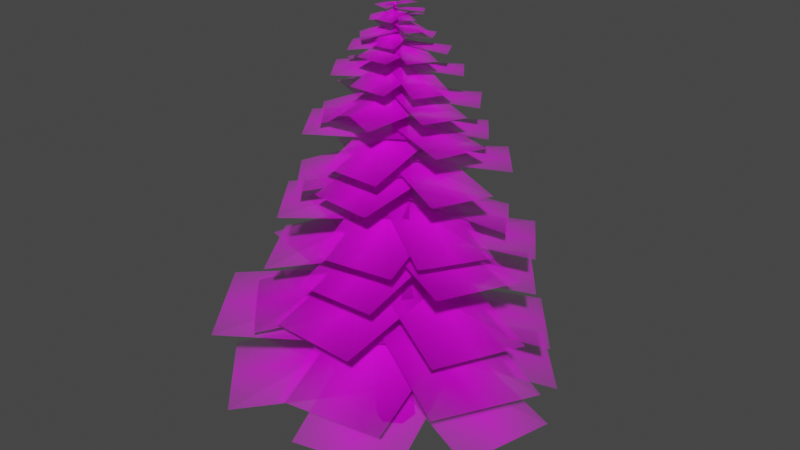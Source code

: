 # Source: pine1.blend  (saved by Blender 2.92.15; exported with 4.5.12 LTS)
import bpy
from mathutils import Matrix  # noqa: F401  (used for matrix-valued properties, if any)

bpy.ops.wm.read_factory_settings(use_empty=True)
scene = bpy.context.scene
scene.name = 'Scene'

# ---- collections
col_collection = bpy.data.collections.new('Collection'); scene.collection.children.link(col_collection)

# ---- images (referenced by path relative to the original .blend; pixels are not part of the script)
import os
ASSET_DIR = os.environ.get("B2B_ASSET_DIR", "")  # directory of the original .blend (textures are referenced by path, not embedded)
HERE = os.path.dirname(os.path.abspath(__file__))  # packed textures are extracted next to this script under _unpacked/

def load_image(name, relpath, width, height, colorspace="sRGB"):
    """Load a texture the original file referenced (path relative to the .blend, or extracted next to this script)."""
    p = next((c for c in (os.path.join(HERE, relpath), os.path.join(ASSET_DIR, relpath)) if relpath and os.path.exists(c)), "")
    if p:
        img = bpy.data.images.load(p, check_existing=True)
        img.name = name
    else:  # same state as the original file: an image datablock whose file is absent (Cycles renders it pink)
        img = bpy.data.images.new(name, width, height)
        img.source = "FILE"
        img.filepath = "//" + (relpath or name)
    img.colorspace_settings.name = colorspace
    return img
img_bark001_1k_color_jpg = load_image('Bark001_1K_Color.jpg', 'Bark001_1K_Color.jpg', 1024, 1024, 'sRGB')
img_pine_branch_png = load_image('pine_branch.png', 'pine_branch.png', 1024, 1024, 'sRGB')

# ---- materials (node trees are filled in below, after node groups)
mat_material_001 = bpy.data.materials.new('Material.001')
mat_material_001.use_transparent_shadow = False
mat_pine_branch = bpy.data.materials.new('pine_branch')
mat_pine_branch.surface_render_method = 'BLENDED'
mat_pine_branch.blend_method = 'BLEND'
mat_pine_branch.use_transparent_shadow = False

# ---- material node trees
mat_material_001.use_nodes = True; mat_material_001.node_tree.nodes.clear()
_N = mat_material_001.node_tree.nodes; _L = mat_material_001.node_tree.links
n0 = _N.new('ShaderNodeBsdfPrincipled'); n0.name = 'Principled BSDF'; n0.location = (10, 300)
n0.distribution = 'GGX'
n0.subsurface_method = 'BURLEY'
n0.inputs[3].default_value = 1.45
n0.inputs[27].default_value = (0.0, 0.0, 0.0, 1.0)
n0.inputs[28].default_value = 1.0
n1 = _N.new('ShaderNodeOutputMaterial'); n1.name = 'Material Output'; n1.location = (300, 300)
n2 = _N.new('ShaderNodeTexImage'); n2.name = 'Image Texture'; n2.location = (-494, 49)
n2.image = img_bark001_1k_color_jpg
_L.new(n0.outputs[0], n1.inputs[0])
_L.new(n2.outputs[0], n0.inputs[0])
n1.is_active_output = True
mat_pine_branch.use_nodes = True; mat_pine_branch.node_tree.nodes.clear()
_N = mat_pine_branch.node_tree.nodes; _L = mat_pine_branch.node_tree.links
n0 = _N.new('ShaderNodeOutputMaterial'); n0.name = 'Material Output'; n0.location = (300, 300)
n1 = _N.new('ShaderNodeTexImage'); n1.name = 'Image Texture'; n1.location = (-200, 300)
n1.image = img_pine_branch_png
n1.extension = 'CLIP'
n2 = _N.new('ShaderNodeBsdfPrincipled'); n2.name = 'Principled BSDF'; n2.location = (0, 300)
n2.distribution = 'GGX'
n2.subsurface_method = 'BURLEY'
n2.inputs[3].default_value = 1.45
n2.inputs[27].default_value = (0.0, 0.0, 0.0, 1.0)
n2.inputs[28].default_value = 1.0
_L.new(n1.outputs[0], n2.inputs[0])
_L.new(n1.outputs[1], n2.inputs[4])
_L.new(n2.outputs[0], n0.inputs[0])
n0.is_active_output = True

# ---- world
world_world = bpy.data.worlds.new('World'); scene.world = world_world
world_world.use_nodes = True; world_world.node_tree.nodes.clear()
_N = world_world.node_tree.nodes; _L = world_world.node_tree.links
n0 = _N.new('ShaderNodeOutputWorld'); n0.name = 'World Output'; n0.location = (300, 300)
n1 = _N.new('ShaderNodeBackground'); n1.name = 'Background'; n1.location = (10, 300)
n1.inputs[0].default_value = (0.05088, 0.05088, 0.05088, 1.0)
_L.new(n1.outputs[0], n0.inputs[0])
n0.is_active_output = True
world_world.color = (0.05088, 0.05088, 0.05088)
world_world.use_sun_shadow = False
world_world.sun_shadow_jitter_overblur = 0.0

# ---- meshes
me_cylinder = bpy.data.meshes.new('Cylinder')
me_cylinder.from_pydata([(-8.954e-09, 0.5493, -0.01716), (-1.49e-08, 0.3646, 1.983), (0.4757, 0.2747, -0.01716), (0.3142, 0.1823, 1.951), (0.4757, -0.2747, -0.01716), (0.3142, -0.1823, 1.951), (-5.698e-08, -0.5493, -0.01716), (-3.725e-08, -0.3646, 1.983), (-0.4757, -0.2747, -0.01716), (-0.3142, -0.1823, 2.015), (-0.4757, 0.2747, -0.01716), (-0.3142, 0.1823, 2.015), (0.2314, 0.2693, 6.529), (0.4642, 0.1346, 6.542), (0.4642, -0.1346, 6.542), (0.2314, -0.2693, 6.529), (-0.001498, -0.1346, 6.516), (-0.001498, 0.1346, 6.516), (0.01576, 0.03799, 11.29), (0.04857, 0.01899, 11.29), (0.04857, -0.019, 11.29), (0.01576, -0.03799, 11.29), (-0.01704, -0.019, 11.3), (-0.01704, 0.01899, 11.3)], [], [(0, 1, 3, 2), (2, 3, 5, 4), (4, 5, 7, 6), (6, 7, 9, 8), (9, 7, 15, 16), (8, 9, 11, 10), (10, 11, 1, 0), (17, 23, 18, 12), (5, 3, 13, 14), (11, 9, 16, 17), (3, 1, 12, 13), (7, 5, 14, 15), (1, 11, 17, 12), (15, 21, 22, 16), (13, 19, 20, 14), (16, 22, 23, 17), (14, 20, 21, 15), (12, 18, 19, 13)])
me_cylinder.polygons.foreach_set('use_smooth', [True] * 18)
_uv = me_cylinder.uv_layers.new(name='UVMap')
_uv.uv.foreach_set('vector', [1.451, -2.257, 1.362, -1.279, 1.196, -1.301, 1.203, -2.266, 1.196, -2.266, 1.151, -1.301, 0.8236, -1.3, 0.7027, -2.264, 0.7027, -2.264, 0.8236, -1.3, 0.6607, -1.276, 0.4563, -2.253, -0.5309, 3.253, -0.2882, 2.278, -0.1237, 2.271, -0.285, 3.266, -0.1237, 2.271, -0.2882, 2.278, -0.0276, 0.05393, 0.09245, 0.06651, -0.285, 3.266, -0.1237, 2.271, 0.2039, 2.273, 0.2086, 3.27, 0.2086, 3.27, 0.2039, 2.273, 0.3671, 2.283, 0.4563, 3.26, 0.3344, 0.06818, 0.4139, -2.265, 0.4309, -2.265, 0.4563, 0.05726, 0.8236, -1.3, 1.151, -1.301, 1.196, 0.9379, 0.9544, 0.9387, 0.2039, 2.273, -0.1237, 2.271, 0.09245, 0.06651, 0.3344, 0.06818, 1.196, -1.301, 1.362, -1.279, 1.451, 0.9358, 1.33, 0.9377, 0.6607, -1.276, 0.8236, -1.3, 0.9544, 0.9387, 0.8334, 0.9381, 0.3671, 2.283, 0.2039, 2.273, 0.3344, 0.06818, 0.4563, 0.05726, -0.0276, 0.05393, 0.3627, -2.265, 0.3798, -2.266, 0.09245, 0.06651, 1.196, 0.9379, 1.184, 3.267, 1.15, 3.267, 0.9544, 0.9387, 0.09245, 0.06651, 0.3798, -2.266, 0.4139, -2.265, 0.3344, 0.06818, 0.9544, 0.9387, 1.15, 3.267, 1.133, 3.269, 0.8334, 0.9381, 1.451, 0.9358, 1.427, 3.268, 1.41, 3.266, 1.33, 0.9377])
me_cylinder.materials.append(mat_material_001)
me_cylinder.use_remesh_fix_poles = True
me_cylinder.use_remesh_preserve_attributes = False
me_cylinder.use_mirror_vertex_groups = False
me_cylinder.update()
me_pine_branch = bpy.data.meshes.new('pine_branch')
me_pine_branch.from_pydata([(-0.1434, -0.3614, 0.154), (1.495, -0.3614, 0.03927), (-0.1434, 0.6386, 0.002402), (1.495, 0.6386, 0.09785)], [], [(3, 2, 0, 1)])
_uv = me_pine_branch.uv_layers.new(name='UVMap')
_uv.uv.foreach_set('vector', [1.0, 1.0, 0.0, 1.0, 0.0, 0.0, 1.0, 0.0])
me_pine_branch.materials.append(mat_pine_branch)
me_pine_branch.use_remesh_fix_poles = True
me_pine_branch.use_remesh_preserve_attributes = False
me_pine_branch.use_mirror_vertex_groups = False
me_pine_branch.update()
me_pine_branch_168 = bpy.data.meshes.new('pine_branch.168')
me_pine_branch_168.from_pydata([(-0.1434, -0.3614, 0.154), (1.495, -0.3614, 0.03927), (-0.1434, 0.6386, 0.002402), (1.495, 0.6386, 0.09785)], [], [(3, 2, 0, 1)])
_uv = me_pine_branch_168.uv_layers.new(name='UVMap')
_uv.uv.foreach_set('vector', [1.0, 1.0, 0.0, 1.0, 0.0, 0.0, 1.0, 0.0])
me_pine_branch_168.materials.append(mat_pine_branch)
me_pine_branch_168.use_remesh_fix_poles = True
me_pine_branch_168.use_remesh_preserve_attributes = False
me_pine_branch_168.use_mirror_vertex_groups = False
me_pine_branch_168.update()
me_pine_branch_169 = bpy.data.meshes.new('pine_branch.169')
me_pine_branch_169.from_pydata([(-0.1434, -0.3614, 0.154), (1.495, -0.3614, 0.03927), (-0.1434, 0.6386, 0.002402), (1.495, 0.6386, 0.09785)], [], [(3, 2, 0, 1)])
_uv = me_pine_branch_169.uv_layers.new(name='UVMap')
_uv.uv.foreach_set('vector', [1.0, 1.0, 0.0, 1.0, 0.0, 0.0, 1.0, 0.0])
me_pine_branch_169.materials.append(mat_pine_branch)
me_pine_branch_169.use_remesh_fix_poles = True
me_pine_branch_169.use_remesh_preserve_attributes = False
me_pine_branch_169.use_mirror_vertex_groups = False
me_pine_branch_169.update()
me_pine_branch_170 = bpy.data.meshes.new('pine_branch.170')
me_pine_branch_170.from_pydata([(-0.1434, -0.3614, 0.154), (1.495, -0.3614, 0.03927), (-0.1434, 0.6386, 0.002402), (1.495, 0.6386, 0.09785)], [], [(3, 2, 0, 1)])
_uv = me_pine_branch_170.uv_layers.new(name='UVMap')
_uv.uv.foreach_set('vector', [1.0, 1.0, 0.0, 1.0, 0.0, 0.0, 1.0, 0.0])
me_pine_branch_170.materials.append(mat_pine_branch)
me_pine_branch_170.use_remesh_fix_poles = True
me_pine_branch_170.use_remesh_preserve_attributes = False
me_pine_branch_170.use_mirror_vertex_groups = False
me_pine_branch_170.update()
me_pine_branch_171 = bpy.data.meshes.new('pine_branch.171')
me_pine_branch_171.from_pydata([(-0.1434, -0.3614, 0.154), (1.495, -0.3614, 0.03927), (-0.1434, 0.6386, 0.002402), (1.495, 0.6386, 0.09785)], [], [(3, 2, 0, 1)])
_uv = me_pine_branch_171.uv_layers.new(name='UVMap')
_uv.uv.foreach_set('vector', [1.0, 1.0, 0.0, 1.0, 0.0, 0.0, 1.0, 0.0])
me_pine_branch_171.materials.append(mat_pine_branch)
me_pine_branch_171.use_remesh_fix_poles = True
me_pine_branch_171.use_remesh_preserve_attributes = False
me_pine_branch_171.use_mirror_vertex_groups = False
me_pine_branch_171.update()
me_pine_branch_172 = bpy.data.meshes.new('pine_branch.172')
me_pine_branch_172.from_pydata([(-0.1434, -0.3614, 0.154), (1.495, -0.3614, 0.03927), (-0.1434, 0.6386, 0.002402), (1.495, 0.6386, 0.09785)], [], [(3, 2, 0, 1)])
_uv = me_pine_branch_172.uv_layers.new(name='UVMap')
_uv.uv.foreach_set('vector', [1.0, 1.0, 0.0, 1.0, 0.0, 0.0, 1.0, 0.0])
me_pine_branch_172.materials.append(mat_pine_branch)
me_pine_branch_172.use_remesh_fix_poles = True
me_pine_branch_172.use_remesh_preserve_attributes = False
me_pine_branch_172.use_mirror_vertex_groups = False
me_pine_branch_172.update()
me_pine_branch_173 = bpy.data.meshes.new('pine_branch.173')
me_pine_branch_173.from_pydata([(-0.1434, -0.3614, 0.154), (1.495, -0.3614, 0.03927), (-0.1434, 0.6386, 0.002402), (1.495, 0.6386, 0.09785)], [], [(3, 2, 0, 1)])
_uv = me_pine_branch_173.uv_layers.new(name='UVMap')
_uv.uv.foreach_set('vector', [1.0, 1.0, 0.0, 1.0, 0.0, 0.0, 1.0, 0.0])
me_pine_branch_173.materials.append(mat_pine_branch)
me_pine_branch_173.use_remesh_fix_poles = True
me_pine_branch_173.use_remesh_preserve_attributes = False
me_pine_branch_173.use_mirror_vertex_groups = False
me_pine_branch_173.update()
me_pine_branch_174 = bpy.data.meshes.new('pine_branch.174')
me_pine_branch_174.from_pydata([(-0.1434, -0.3614, 0.154), (1.495, -0.3614, 0.03927), (-0.1434, 0.6386, 0.002402), (1.495, 0.6386, 0.09785)], [], [(3, 2, 0, 1)])
_uv = me_pine_branch_174.uv_layers.new(name='UVMap')
_uv.uv.foreach_set('vector', [1.0, 1.0, 0.0, 1.0, 0.0, 0.0, 1.0, 0.0])
me_pine_branch_174.materials.append(mat_pine_branch)
me_pine_branch_174.use_remesh_fix_poles = True
me_pine_branch_174.use_remesh_preserve_attributes = False
me_pine_branch_174.use_mirror_vertex_groups = False
me_pine_branch_174.update()
me_pine_branch_175 = bpy.data.meshes.new('pine_branch.175')
me_pine_branch_175.from_pydata([(-0.1434, -0.3614, 0.154), (1.495, -0.3614, 0.03927), (-0.1434, 0.6386, 0.002402), (1.495, 0.6386, 0.09785)], [], [(3, 2, 0, 1)])
_uv = me_pine_branch_175.uv_layers.new(name='UVMap')
_uv.uv.foreach_set('vector', [1.0, 1.0, 0.0, 1.0, 0.0, 0.0, 1.0, 0.0])
me_pine_branch_175.materials.append(mat_pine_branch)
me_pine_branch_175.use_remesh_fix_poles = True
me_pine_branch_175.use_remesh_preserve_attributes = False
me_pine_branch_175.use_mirror_vertex_groups = False
me_pine_branch_175.update()
me_pine_branch_176 = bpy.data.meshes.new('pine_branch.176')
me_pine_branch_176.from_pydata([(-0.1434, -0.3614, 0.154), (1.495, -0.3614, 0.03927), (-0.1434, 0.6386, 0.002402), (1.495, 0.6386, 0.09785)], [], [(3, 2, 0, 1)])
_uv = me_pine_branch_176.uv_layers.new(name='UVMap')
_uv.uv.foreach_set('vector', [1.0, 1.0, 0.0, 1.0, 0.0, 0.0, 1.0, 0.0])
me_pine_branch_176.materials.append(mat_pine_branch)
me_pine_branch_176.use_remesh_fix_poles = True
me_pine_branch_176.use_remesh_preserve_attributes = False
me_pine_branch_176.use_mirror_vertex_groups = False
me_pine_branch_176.update()
me_pine_branch_177 = bpy.data.meshes.new('pine_branch.177')
me_pine_branch_177.from_pydata([(-0.1434, -0.3614, 0.154), (1.495, -0.3614, 0.03927), (-0.1434, 0.6386, 0.002402), (1.495, 0.6386, 0.09785)], [], [(3, 2, 0, 1)])
_uv = me_pine_branch_177.uv_layers.new(name='UVMap')
_uv.uv.foreach_set('vector', [1.0, 1.0, 0.0, 1.0, 0.0, 0.0, 1.0, 0.0])
me_pine_branch_177.materials.append(mat_pine_branch)
me_pine_branch_177.use_remesh_fix_poles = True
me_pine_branch_177.use_remesh_preserve_attributes = False
me_pine_branch_177.use_mirror_vertex_groups = False
me_pine_branch_177.update()
me_pine_branch_178 = bpy.data.meshes.new('pine_branch.178')
me_pine_branch_178.from_pydata([(-0.1434, -0.3614, 0.154), (1.495, -0.3614, 0.03927), (-0.1434, 0.6386, 0.002402), (1.495, 0.6386, 0.09785)], [], [(3, 2, 0, 1)])
_uv = me_pine_branch_178.uv_layers.new(name='UVMap')
_uv.uv.foreach_set('vector', [1.0, 1.0, 0.0, 1.0, 0.0, 0.0, 1.0, 0.0])
me_pine_branch_178.materials.append(mat_pine_branch)
me_pine_branch_178.use_remesh_fix_poles = True
me_pine_branch_178.use_remesh_preserve_attributes = False
me_pine_branch_178.use_mirror_vertex_groups = False
me_pine_branch_178.update()
me_pine_branch_185 = bpy.data.meshes.new('pine_branch.185')
me_pine_branch_185.from_pydata([(-0.1434, -0.3614, 0.154), (1.495, -0.3614, 0.03927), (-0.1434, 0.6386, 0.002402), (1.495, 0.6386, 0.09785)], [], [(3, 2, 0, 1)])
_uv = me_pine_branch_185.uv_layers.new(name='UVMap')
_uv.uv.foreach_set('vector', [1.0, 1.0, 0.0, 1.0, 0.0, 0.0, 1.0, 0.0])
me_pine_branch_185.materials.append(mat_pine_branch)
me_pine_branch_185.use_remesh_fix_poles = True
me_pine_branch_185.use_remesh_preserve_attributes = False
me_pine_branch_185.use_mirror_vertex_groups = False
me_pine_branch_185.update()
me_pine_branch_186 = bpy.data.meshes.new('pine_branch.186')
me_pine_branch_186.from_pydata([(-0.1434, -0.3614, 0.154), (1.495, -0.3614, 0.03927), (-0.1434, 0.6386, 0.002402), (1.495, 0.6386, 0.09785)], [], [(3, 2, 0, 1)])
_uv = me_pine_branch_186.uv_layers.new(name='UVMap')
_uv.uv.foreach_set('vector', [1.0, 1.0, 0.0, 1.0, 0.0, 0.0, 1.0, 0.0])
me_pine_branch_186.materials.append(mat_pine_branch)
me_pine_branch_186.use_remesh_fix_poles = True
me_pine_branch_186.use_remesh_preserve_attributes = False
me_pine_branch_186.use_mirror_vertex_groups = False
me_pine_branch_186.update()
me_pine_branch_187 = bpy.data.meshes.new('pine_branch.187')
me_pine_branch_187.from_pydata([(-0.1434, -0.3614, 0.154), (1.495, -0.3614, 0.03927), (-0.1434, 0.6386, 0.002402), (1.495, 0.6386, 0.09785)], [], [(3, 2, 0, 1)])
_uv = me_pine_branch_187.uv_layers.new(name='UVMap')
_uv.uv.foreach_set('vector', [1.0, 1.0, 0.0, 1.0, 0.0, 0.0, 1.0, 0.0])
me_pine_branch_187.materials.append(mat_pine_branch)
me_pine_branch_187.use_remesh_fix_poles = True
me_pine_branch_187.use_remesh_preserve_attributes = False
me_pine_branch_187.use_mirror_vertex_groups = False
me_pine_branch_187.update()
me_pine_branch_188 = bpy.data.meshes.new('pine_branch.188')
me_pine_branch_188.from_pydata([(-0.1434, -0.3614, 0.154), (1.495, -0.3614, 0.03927), (-0.1434, 0.6386, 0.002402), (1.495, 0.6386, 0.09785)], [], [(3, 2, 0, 1)])
_uv = me_pine_branch_188.uv_layers.new(name='UVMap')
_uv.uv.foreach_set('vector', [1.0, 1.0, 0.0, 1.0, 0.0, 0.0, 1.0, 0.0])
me_pine_branch_188.materials.append(mat_pine_branch)
me_pine_branch_188.use_remesh_fix_poles = True
me_pine_branch_188.use_remesh_preserve_attributes = False
me_pine_branch_188.use_mirror_vertex_groups = False
me_pine_branch_188.update()
me_pine_branch_189 = bpy.data.meshes.new('pine_branch.189')
me_pine_branch_189.from_pydata([(-0.1434, -0.3614, 0.154), (1.495, -0.3614, 0.03927), (-0.1434, 0.6386, 0.002402), (1.495, 0.6386, 0.09785)], [], [(3, 2, 0, 1)])
_uv = me_pine_branch_189.uv_layers.new(name='UVMap')
_uv.uv.foreach_set('vector', [1.0, 1.0, 0.0, 1.0, 0.0, 0.0, 1.0, 0.0])
me_pine_branch_189.materials.append(mat_pine_branch)
me_pine_branch_189.use_remesh_fix_poles = True
me_pine_branch_189.use_remesh_preserve_attributes = False
me_pine_branch_189.use_mirror_vertex_groups = False
me_pine_branch_189.update()
me_pine_branch_190 = bpy.data.meshes.new('pine_branch.190')
me_pine_branch_190.from_pydata([(-0.1434, -0.3614, 0.154), (1.495, -0.3614, 0.03927), (-0.1434, 0.6386, 0.002402), (1.495, 0.6386, 0.09785)], [], [(3, 2, 0, 1)])
_uv = me_pine_branch_190.uv_layers.new(name='UVMap')
_uv.uv.foreach_set('vector', [1.0, 1.0, 0.0, 1.0, 0.0, 0.0, 1.0, 0.0])
me_pine_branch_190.materials.append(mat_pine_branch)
me_pine_branch_190.use_remesh_fix_poles = True
me_pine_branch_190.use_remesh_preserve_attributes = False
me_pine_branch_190.use_mirror_vertex_groups = False
me_pine_branch_190.update()
me_pine_branch_191 = bpy.data.meshes.new('pine_branch.191')
me_pine_branch_191.from_pydata([(-0.1434, -0.3614, 0.154), (1.495, -0.3614, 0.03927), (-0.1434, 0.6386, 0.002402), (1.495, 0.6386, 0.09785)], [], [(3, 2, 0, 1)])
_uv = me_pine_branch_191.uv_layers.new(name='UVMap')
_uv.uv.foreach_set('vector', [1.0, 1.0, 0.0, 1.0, 0.0, 0.0, 1.0, 0.0])
me_pine_branch_191.materials.append(mat_pine_branch)
me_pine_branch_191.use_remesh_fix_poles = True
me_pine_branch_191.use_remesh_preserve_attributes = False
me_pine_branch_191.use_mirror_vertex_groups = False
me_pine_branch_191.update()
me_pine_branch_192 = bpy.data.meshes.new('pine_branch.192')
me_pine_branch_192.from_pydata([(-0.1434, -0.3614, 0.154), (1.495, -0.3614, 0.03927), (-0.1434, 0.6386, 0.002402), (1.495, 0.6386, 0.09785)], [], [(3, 2, 0, 1)])
_uv = me_pine_branch_192.uv_layers.new(name='UVMap')
_uv.uv.foreach_set('vector', [1.0, 1.0, 0.0, 1.0, 0.0, 0.0, 1.0, 0.0])
me_pine_branch_192.materials.append(mat_pine_branch)
me_pine_branch_192.use_remesh_fix_poles = True
me_pine_branch_192.use_remesh_preserve_attributes = False
me_pine_branch_192.use_mirror_vertex_groups = False
me_pine_branch_192.update()
me_pine_branch_193 = bpy.data.meshes.new('pine_branch.193')
me_pine_branch_193.from_pydata([(-0.1434, -0.3614, 0.154), (1.495, -0.3614, 0.03927), (-0.1434, 0.6386, 0.002402), (1.495, 0.6386, 0.09785)], [], [(3, 2, 0, 1)])
_uv = me_pine_branch_193.uv_layers.new(name='UVMap')
_uv.uv.foreach_set('vector', [1.0, 1.0, 0.0, 1.0, 0.0, 0.0, 1.0, 0.0])
me_pine_branch_193.materials.append(mat_pine_branch)
me_pine_branch_193.use_remesh_fix_poles = True
me_pine_branch_193.use_remesh_preserve_attributes = False
me_pine_branch_193.use_mirror_vertex_groups = False
me_pine_branch_193.update()
me_pine_branch_194 = bpy.data.meshes.new('pine_branch.194')
me_pine_branch_194.from_pydata([(-0.1434, -0.3614, 0.154), (1.495, -0.3614, 0.03927), (-0.1434, 0.6386, 0.002402), (1.495, 0.6386, 0.09785)], [], [(3, 2, 0, 1)])
_uv = me_pine_branch_194.uv_layers.new(name='UVMap')
_uv.uv.foreach_set('vector', [1.0, 1.0, 0.0, 1.0, 0.0, 0.0, 1.0, 0.0])
me_pine_branch_194.materials.append(mat_pine_branch)
me_pine_branch_194.use_remesh_fix_poles = True
me_pine_branch_194.use_remesh_preserve_attributes = False
me_pine_branch_194.use_mirror_vertex_groups = False
me_pine_branch_194.update()
me_pine_branch_195 = bpy.data.meshes.new('pine_branch.195')
me_pine_branch_195.from_pydata([(-0.1434, -0.3614, 0.154), (1.495, -0.3614, 0.03927), (-0.1434, 0.6386, 0.002402), (1.495, 0.6386, 0.09785)], [], [(3, 2, 0, 1)])
_uv = me_pine_branch_195.uv_layers.new(name='UVMap')
_uv.uv.foreach_set('vector', [1.0, 1.0, 0.0, 1.0, 0.0, 0.0, 1.0, 0.0])
me_pine_branch_195.materials.append(mat_pine_branch)
me_pine_branch_195.use_remesh_fix_poles = True
me_pine_branch_195.use_remesh_preserve_attributes = False
me_pine_branch_195.use_mirror_vertex_groups = False
me_pine_branch_195.update()
me_pine_branch_196 = bpy.data.meshes.new('pine_branch.196')
me_pine_branch_196.from_pydata([(-0.1434, -0.3614, 0.154), (1.495, -0.3614, 0.03927), (-0.1434, 0.6386, 0.002402), (1.495, 0.6386, 0.09785)], [], [(3, 2, 0, 1)])
_uv = me_pine_branch_196.uv_layers.new(name='UVMap')
_uv.uv.foreach_set('vector', [1.0, 1.0, 0.0, 1.0, 0.0, 0.0, 1.0, 0.0])
me_pine_branch_196.materials.append(mat_pine_branch)
me_pine_branch_196.use_remesh_fix_poles = True
me_pine_branch_196.use_remesh_preserve_attributes = False
me_pine_branch_196.use_mirror_vertex_groups = False
me_pine_branch_196.update()
me_pine_branch_197 = bpy.data.meshes.new('pine_branch.197')
me_pine_branch_197.from_pydata([(-0.1434, -0.3614, 0.154), (1.495, -0.3614, 0.03927), (-0.1434, 0.6386, 0.002402), (1.495, 0.6386, 0.09785)], [], [(3, 2, 0, 1)])
_uv = me_pine_branch_197.uv_layers.new(name='UVMap')
_uv.uv.foreach_set('vector', [1.0, 1.0, 0.0, 1.0, 0.0, 0.0, 1.0, 0.0])
me_pine_branch_197.materials.append(mat_pine_branch)
me_pine_branch_197.use_remesh_fix_poles = True
me_pine_branch_197.use_remesh_preserve_attributes = False
me_pine_branch_197.use_mirror_vertex_groups = False
me_pine_branch_197.update()
me_pine_branch_198 = bpy.data.meshes.new('pine_branch.198')
me_pine_branch_198.from_pydata([(-0.1434, -0.3614, 0.154), (1.495, -0.3614, 0.03927), (-0.1434, 0.6386, 0.002402), (1.495, 0.6386, 0.09785)], [], [(3, 2, 0, 1)])
_uv = me_pine_branch_198.uv_layers.new(name='UVMap')
_uv.uv.foreach_set('vector', [1.0, 1.0, 0.0, 1.0, 0.0, 0.0, 1.0, 0.0])
me_pine_branch_198.materials.append(mat_pine_branch)
me_pine_branch_198.use_remesh_fix_poles = True
me_pine_branch_198.use_remesh_preserve_attributes = False
me_pine_branch_198.use_mirror_vertex_groups = False
me_pine_branch_198.update()
me_pine_branch_199 = bpy.data.meshes.new('pine_branch.199')
me_pine_branch_199.from_pydata([(-0.1434, -0.3614, 0.154), (1.495, -0.3614, 0.03927), (-0.1434, 0.6386, 0.002402), (1.495, 0.6386, 0.09785)], [], [(3, 2, 0, 1)])
_uv = me_pine_branch_199.uv_layers.new(name='UVMap')
_uv.uv.foreach_set('vector', [1.0, 1.0, 0.0, 1.0, 0.0, 0.0, 1.0, 0.0])
me_pine_branch_199.materials.append(mat_pine_branch)
me_pine_branch_199.use_remesh_fix_poles = True
me_pine_branch_199.use_remesh_preserve_attributes = False
me_pine_branch_199.use_mirror_vertex_groups = False
me_pine_branch_199.update()
me_pine_branch_200 = bpy.data.meshes.new('pine_branch.200')
me_pine_branch_200.from_pydata([(-0.1434, -0.3614, 0.154), (1.495, -0.3614, 0.03927), (-0.1434, 0.6386, 0.002402), (1.495, 0.6386, 0.09785)], [], [(3, 2, 0, 1)])
_uv = me_pine_branch_200.uv_layers.new(name='UVMap')
_uv.uv.foreach_set('vector', [1.0, 1.0, 0.0, 1.0, 0.0, 0.0, 1.0, 0.0])
me_pine_branch_200.materials.append(mat_pine_branch)
me_pine_branch_200.use_remesh_fix_poles = True
me_pine_branch_200.use_remesh_preserve_attributes = False
me_pine_branch_200.use_mirror_vertex_groups = False
me_pine_branch_200.update()
me_pine_branch_201 = bpy.data.meshes.new('pine_branch.201')
me_pine_branch_201.from_pydata([(-0.1434, -0.3614, 0.154), (1.495, -0.3614, 0.03927), (-0.1434, 0.6386, 0.002402), (1.495, 0.6386, 0.09785)], [], [(3, 2, 0, 1)])
_uv = me_pine_branch_201.uv_layers.new(name='UVMap')
_uv.uv.foreach_set('vector', [1.0, 1.0, 0.0, 1.0, 0.0, 0.0, 1.0, 0.0])
me_pine_branch_201.materials.append(mat_pine_branch)
me_pine_branch_201.use_remesh_fix_poles = True
me_pine_branch_201.use_remesh_preserve_attributes = False
me_pine_branch_201.use_mirror_vertex_groups = False
me_pine_branch_201.update()
me_pine_branch_202 = bpy.data.meshes.new('pine_branch.202')
me_pine_branch_202.from_pydata([(-0.1434, -0.3614, 0.154), (1.495, -0.3614, 0.03927), (-0.1434, 0.6386, 0.002402), (1.495, 0.6386, 0.09785)], [], [(3, 2, 0, 1)])
_uv = me_pine_branch_202.uv_layers.new(name='UVMap')
_uv.uv.foreach_set('vector', [1.0, 1.0, 0.0, 1.0, 0.0, 0.0, 1.0, 0.0])
me_pine_branch_202.materials.append(mat_pine_branch)
me_pine_branch_202.use_remesh_fix_poles = True
me_pine_branch_202.use_remesh_preserve_attributes = False
me_pine_branch_202.use_mirror_vertex_groups = False
me_pine_branch_202.update()
me_pine_branch_203 = bpy.data.meshes.new('pine_branch.203')
me_pine_branch_203.from_pydata([(-0.1434, -0.3614, 0.154), (1.495, -0.3614, 0.03927), (-0.1434, 0.6386, 0.002402), (1.495, 0.6386, 0.09785)], [], [(3, 2, 0, 1)])
_uv = me_pine_branch_203.uv_layers.new(name='UVMap')
_uv.uv.foreach_set('vector', [1.0, 1.0, 0.0, 1.0, 0.0, 0.0, 1.0, 0.0])
me_pine_branch_203.materials.append(mat_pine_branch)
me_pine_branch_203.use_remesh_fix_poles = True
me_pine_branch_203.use_remesh_preserve_attributes = False
me_pine_branch_203.use_mirror_vertex_groups = False
me_pine_branch_203.update()
me_pine_branch_204 = bpy.data.meshes.new('pine_branch.204')
me_pine_branch_204.from_pydata([(-0.1434, -0.3614, 0.154), (1.495, -0.3614, 0.03927), (-0.1434, 0.6386, 0.002402), (1.495, 0.6386, 0.09785)], [], [(3, 2, 0, 1)])
_uv = me_pine_branch_204.uv_layers.new(name='UVMap')
_uv.uv.foreach_set('vector', [1.0, 1.0, 0.0, 1.0, 0.0, 0.0, 1.0, 0.0])
me_pine_branch_204.materials.append(mat_pine_branch)
me_pine_branch_204.use_remesh_fix_poles = True
me_pine_branch_204.use_remesh_preserve_attributes = False
me_pine_branch_204.use_mirror_vertex_groups = False
me_pine_branch_204.update()
me_pine_branch_205 = bpy.data.meshes.new('pine_branch.205')
me_pine_branch_205.from_pydata([(-0.1434, -0.3614, 0.154), (1.495, -0.3614, 0.03927), (-0.1434, 0.6386, 0.002402), (1.495, 0.6386, 0.09785)], [], [(3, 2, 0, 1)])
_uv = me_pine_branch_205.uv_layers.new(name='UVMap')
_uv.uv.foreach_set('vector', [1.0, 1.0, 0.0, 1.0, 0.0, 0.0, 1.0, 0.0])
me_pine_branch_205.materials.append(mat_pine_branch)
me_pine_branch_205.use_remesh_fix_poles = True
me_pine_branch_205.use_remesh_preserve_attributes = False
me_pine_branch_205.use_mirror_vertex_groups = False
me_pine_branch_205.update()
me_pine_branch_206 = bpy.data.meshes.new('pine_branch.206')
me_pine_branch_206.from_pydata([(-0.1434, -0.3614, 0.154), (1.495, -0.3614, 0.03927), (-0.1434, 0.6386, 0.002402), (1.495, 0.6386, 0.09785)], [], [(3, 2, 0, 1)])
_uv = me_pine_branch_206.uv_layers.new(name='UVMap')
_uv.uv.foreach_set('vector', [1.0, 1.0, 0.0, 1.0, 0.0, 0.0, 1.0, 0.0])
me_pine_branch_206.materials.append(mat_pine_branch)
me_pine_branch_206.use_remesh_fix_poles = True
me_pine_branch_206.use_remesh_preserve_attributes = False
me_pine_branch_206.use_mirror_vertex_groups = False
me_pine_branch_206.update()
me_pine_branch_207 = bpy.data.meshes.new('pine_branch.207')
me_pine_branch_207.from_pydata([(-0.1434, -0.3614, 0.154), (1.495, -0.3614, 0.03927), (-0.1434, 0.6386, 0.002402), (1.495, 0.6386, 0.09785)], [], [(3, 2, 0, 1)])
_uv = me_pine_branch_207.uv_layers.new(name='UVMap')
_uv.uv.foreach_set('vector', [1.0, 1.0, 0.0, 1.0, 0.0, 0.0, 1.0, 0.0])
me_pine_branch_207.materials.append(mat_pine_branch)
me_pine_branch_207.use_remesh_fix_poles = True
me_pine_branch_207.use_remesh_preserve_attributes = False
me_pine_branch_207.use_mirror_vertex_groups = False
me_pine_branch_207.update()
me_pine_branch_208 = bpy.data.meshes.new('pine_branch.208')
me_pine_branch_208.from_pydata([(-0.1434, -0.3614, 0.154), (1.495, -0.3614, 0.03927), (-0.1434, 0.6386, 0.002402), (1.495, 0.6386, 0.09785)], [], [(3, 2, 0, 1)])
_uv = me_pine_branch_208.uv_layers.new(name='UVMap')
_uv.uv.foreach_set('vector', [1.0, 1.0, 0.0, 1.0, 0.0, 0.0, 1.0, 0.0])
me_pine_branch_208.materials.append(mat_pine_branch)
me_pine_branch_208.use_remesh_fix_poles = True
me_pine_branch_208.use_remesh_preserve_attributes = False
me_pine_branch_208.use_mirror_vertex_groups = False
me_pine_branch_208.update()
me_pine_branch_209 = bpy.data.meshes.new('pine_branch.209')
me_pine_branch_209.from_pydata([(-0.1434, -0.3614, 0.154), (1.495, -0.3614, 0.03927), (-0.1434, 0.6386, 0.002402), (1.495, 0.6386, 0.09785)], [], [(3, 2, 0, 1)])
_uv = me_pine_branch_209.uv_layers.new(name='UVMap')
_uv.uv.foreach_set('vector', [1.0, 1.0, 0.0, 1.0, 0.0, 0.0, 1.0, 0.0])
me_pine_branch_209.materials.append(mat_pine_branch)
me_pine_branch_209.use_remesh_fix_poles = True
me_pine_branch_209.use_remesh_preserve_attributes = False
me_pine_branch_209.use_mirror_vertex_groups = False
me_pine_branch_209.update()
me_pine_branch_210 = bpy.data.meshes.new('pine_branch.210')
me_pine_branch_210.from_pydata([(-0.1434, -0.3614, 0.154), (1.495, -0.3614, 0.03927), (-0.1434, 0.6386, 0.002402), (1.495, 0.6386, 0.09785)], [], [(3, 2, 0, 1)])
_uv = me_pine_branch_210.uv_layers.new(name='UVMap')
_uv.uv.foreach_set('vector', [1.0, 1.0, 0.0, 1.0, 0.0, 0.0, 1.0, 0.0])
me_pine_branch_210.materials.append(mat_pine_branch)
me_pine_branch_210.use_remesh_fix_poles = True
me_pine_branch_210.use_remesh_preserve_attributes = False
me_pine_branch_210.use_mirror_vertex_groups = False
me_pine_branch_210.update()
me_pine_branch_211 = bpy.data.meshes.new('pine_branch.211')
me_pine_branch_211.from_pydata([(-0.1434, -0.3614, 0.154), (1.495, -0.3614, 0.03927), (-0.1434, 0.6386, 0.002402), (1.495, 0.6386, 0.09785)], [], [(3, 2, 0, 1)])
_uv = me_pine_branch_211.uv_layers.new(name='UVMap')
_uv.uv.foreach_set('vector', [1.0, 1.0, 0.0, 1.0, 0.0, 0.0, 1.0, 0.0])
me_pine_branch_211.materials.append(mat_pine_branch)
me_pine_branch_211.use_remesh_fix_poles = True
me_pine_branch_211.use_remesh_preserve_attributes = False
me_pine_branch_211.use_mirror_vertex_groups = False
me_pine_branch_211.update()
me_pine_branch_212 = bpy.data.meshes.new('pine_branch.212')
me_pine_branch_212.from_pydata([(-0.1434, -0.3614, 0.154), (1.495, -0.3614, 0.03927), (-0.1434, 0.6386, 0.002402), (1.495, 0.6386, 0.09785)], [], [(3, 2, 0, 1)])
_uv = me_pine_branch_212.uv_layers.new(name='UVMap')
_uv.uv.foreach_set('vector', [1.0, 1.0, 0.0, 1.0, 0.0, 0.0, 1.0, 0.0])
me_pine_branch_212.materials.append(mat_pine_branch)
me_pine_branch_212.use_remesh_fix_poles = True
me_pine_branch_212.use_remesh_preserve_attributes = False
me_pine_branch_212.use_mirror_vertex_groups = False
me_pine_branch_212.update()
me_pine_branch_213 = bpy.data.meshes.new('pine_branch.213')
me_pine_branch_213.from_pydata([(-0.1434, -0.3614, 0.154), (1.495, -0.3614, 0.03927), (-0.1434, 0.6386, 0.002402), (1.495, 0.6386, 0.09785)], [], [(3, 2, 0, 1)])
_uv = me_pine_branch_213.uv_layers.new(name='UVMap')
_uv.uv.foreach_set('vector', [1.0, 1.0, 0.0, 1.0, 0.0, 0.0, 1.0, 0.0])
me_pine_branch_213.materials.append(mat_pine_branch)
me_pine_branch_213.use_remesh_fix_poles = True
me_pine_branch_213.use_remesh_preserve_attributes = False
me_pine_branch_213.use_mirror_vertex_groups = False
me_pine_branch_213.update()
me_pine_branch_214 = bpy.data.meshes.new('pine_branch.214')
me_pine_branch_214.from_pydata([(-0.1434, -0.3614, 0.154), (1.495, -0.3614, 0.03927), (-0.1434, 0.6386, 0.002402), (1.495, 0.6386, 0.09785), (1.495, 0.1955, 0.2772), (-0.1434, -0.01709, 0.2772)], [], [(0, 1, 4, 5), (5, 4, 3, 2)])
_uv = me_pine_branch_214.uv_layers.new(name='UVMap')
_uv.uv.foreach_set('vector', [0.0, 0.0, 1.0, 0.0, 1.0, 0.557, 0.0, 0.3443, 0.0, 0.3443, 1.0, 0.557, 1.0, 1.0, 0.0, 1.0])
me_pine_branch_214.materials.append(mat_pine_branch)
me_pine_branch_214.use_remesh_fix_poles = True
me_pine_branch_214.use_remesh_preserve_attributes = False
me_pine_branch_214.use_mirror_vertex_groups = False
me_pine_branch_214.update()
me_pine_branch_215 = bpy.data.meshes.new('pine_branch.215')
me_pine_branch_215.from_pydata([(-0.1434, -0.3614, 0.154), (1.495, -0.3614, 0.03927), (-0.1434, 0.6386, 0.002402), (1.495, 0.6386, 0.09785)], [], [(3, 2, 0, 1)])
_uv = me_pine_branch_215.uv_layers.new(name='UVMap')
_uv.uv.foreach_set('vector', [1.0, 1.0, 0.0, 1.0, 0.0, 0.0, 1.0, 0.0])
me_pine_branch_215.materials.append(mat_pine_branch)
me_pine_branch_215.use_remesh_fix_poles = True
me_pine_branch_215.use_remesh_preserve_attributes = False
me_pine_branch_215.use_mirror_vertex_groups = False
me_pine_branch_215.update()
me_pine_branch_216 = bpy.data.meshes.new('pine_branch.216')
me_pine_branch_216.from_pydata([(-0.1434, -0.3614, 0.154), (1.495, -0.3614, 0.03927), (-0.1434, 0.6386, 0.002402), (1.495, 0.6386, 0.09785)], [], [(3, 2, 0, 1)])
_uv = me_pine_branch_216.uv_layers.new(name='UVMap')
_uv.uv.foreach_set('vector', [1.0, 1.0, 0.0, 1.0, 0.0, 0.0, 1.0, 0.0])
me_pine_branch_216.materials.append(mat_pine_branch)
me_pine_branch_216.use_remesh_fix_poles = True
me_pine_branch_216.use_remesh_preserve_attributes = False
me_pine_branch_216.use_mirror_vertex_groups = False
me_pine_branch_216.update()
me_pine_branch_217 = bpy.data.meshes.new('pine_branch.217')
me_pine_branch_217.from_pydata([(-0.1434, -0.3614, 0.154), (1.495, -0.3614, 0.03927), (-0.1434, 0.6386, 0.002402), (1.495, 0.6386, 0.09785)], [], [(3, 2, 0, 1)])
_uv = me_pine_branch_217.uv_layers.new(name='UVMap')
_uv.uv.foreach_set('vector', [1.0, 1.0, 0.0, 1.0, 0.0, 0.0, 1.0, 0.0])
me_pine_branch_217.materials.append(mat_pine_branch)
me_pine_branch_217.use_remesh_fix_poles = True
me_pine_branch_217.use_remesh_preserve_attributes = False
me_pine_branch_217.use_mirror_vertex_groups = False
me_pine_branch_217.update()
me_pine_branch_218 = bpy.data.meshes.new('pine_branch.218')
me_pine_branch_218.from_pydata([(-0.1434, -0.3614, 0.154), (1.495, -0.3614, 0.03927), (-0.1434, 0.6386, 0.002402), (1.495, 0.6386, 0.09785)], [], [(3, 2, 0, 1)])
_uv = me_pine_branch_218.uv_layers.new(name='UVMap')
_uv.uv.foreach_set('vector', [1.0, 1.0, 0.0, 1.0, 0.0, 0.0, 1.0, 0.0])
me_pine_branch_218.materials.append(mat_pine_branch)
me_pine_branch_218.use_remesh_fix_poles = True
me_pine_branch_218.use_remesh_preserve_attributes = False
me_pine_branch_218.use_mirror_vertex_groups = False
me_pine_branch_218.update()
me_pine_branch_219 = bpy.data.meshes.new('pine_branch.219')
me_pine_branch_219.from_pydata([(-0.1434, -0.3614, 0.154), (1.495, -0.3614, 0.03927), (-0.1434, 0.6386, 0.002402), (1.495, 0.6386, 0.09785)], [], [(3, 2, 0, 1)])
_uv = me_pine_branch_219.uv_layers.new(name='UVMap')
_uv.uv.foreach_set('vector', [1.0, 1.0, 0.0, 1.0, 0.0, 0.0, 1.0, 0.0])
me_pine_branch_219.materials.append(mat_pine_branch)
me_pine_branch_219.use_remesh_fix_poles = True
me_pine_branch_219.use_remesh_preserve_attributes = False
me_pine_branch_219.use_mirror_vertex_groups = False
me_pine_branch_219.update()
me_pine_branch_220 = bpy.data.meshes.new('pine_branch.220')
me_pine_branch_220.from_pydata([(-0.1434, -0.3614, 0.154), (1.495, -0.3614, 0.03927), (-0.1434, 0.6386, 0.002402), (1.495, 0.6386, 0.09785)], [], [(3, 2, 0, 1)])
_uv = me_pine_branch_220.uv_layers.new(name='UVMap')
_uv.uv.foreach_set('vector', [1.0, 1.0, 0.0, 1.0, 0.0, 0.0, 1.0, 0.0])
me_pine_branch_220.materials.append(mat_pine_branch)
me_pine_branch_220.use_remesh_fix_poles = True
me_pine_branch_220.use_remesh_preserve_attributes = False
me_pine_branch_220.use_mirror_vertex_groups = False
me_pine_branch_220.update()
me_pine_branch_221 = bpy.data.meshes.new('pine_branch.221')
me_pine_branch_221.from_pydata([(-0.1434, -0.3614, 0.154), (1.495, -0.3614, 0.03927), (-0.1434, 0.6386, 0.002402), (1.495, 0.6386, 0.09785)], [], [(3, 2, 0, 1)])
_uv = me_pine_branch_221.uv_layers.new(name='UVMap')
_uv.uv.foreach_set('vector', [1.0, 1.0, 0.0, 1.0, 0.0, 0.0, 1.0, 0.0])
me_pine_branch_221.materials.append(mat_pine_branch)
me_pine_branch_221.use_remesh_fix_poles = True
me_pine_branch_221.use_remesh_preserve_attributes = False
me_pine_branch_221.use_mirror_vertex_groups = False
me_pine_branch_221.update()
me_pine_branch_222 = bpy.data.meshes.new('pine_branch.222')
me_pine_branch_222.from_pydata([(-0.1434, -0.3614, 0.154), (1.495, -0.3614, 0.03927), (-0.1434, 0.6386, 0.002402), (1.495, 0.6386, 0.09785)], [], [(3, 2, 0, 1)])
_uv = me_pine_branch_222.uv_layers.new(name='UVMap')
_uv.uv.foreach_set('vector', [1.0, 1.0, 0.0, 1.0, 0.0, 0.0, 1.0, 0.0])
me_pine_branch_222.materials.append(mat_pine_branch)
me_pine_branch_222.use_remesh_fix_poles = True
me_pine_branch_222.use_remesh_preserve_attributes = False
me_pine_branch_222.use_mirror_vertex_groups = False
me_pine_branch_222.update()
me_pine_branch_223 = bpy.data.meshes.new('pine_branch.223')
me_pine_branch_223.from_pydata([(-0.1434, -0.3614, 0.154), (1.495, -0.3614, 0.03927), (-0.1434, 0.6386, 0.002402), (1.495, 0.6386, 0.09785)], [], [(3, 2, 0, 1)])
_uv = me_pine_branch_223.uv_layers.new(name='UVMap')
_uv.uv.foreach_set('vector', [1.0, 1.0, 0.0, 1.0, 0.0, 0.0, 1.0, 0.0])
me_pine_branch_223.materials.append(mat_pine_branch)
me_pine_branch_223.use_remesh_fix_poles = True
me_pine_branch_223.use_remesh_preserve_attributes = False
me_pine_branch_223.use_mirror_vertex_groups = False
me_pine_branch_223.update()
me_pine_branch_224 = bpy.data.meshes.new('pine_branch.224')
me_pine_branch_224.from_pydata([(-0.1434, -0.3614, 0.154), (1.495, -0.3614, 0.03927), (-0.1434, 0.6386, 0.002402), (1.495, 0.6386, 0.09785)], [], [(3, 2, 0, 1)])
_uv = me_pine_branch_224.uv_layers.new(name='UVMap')
_uv.uv.foreach_set('vector', [1.0, 1.0, 0.0, 1.0, 0.0, 0.0, 1.0, 0.0])
me_pine_branch_224.materials.append(mat_pine_branch)
me_pine_branch_224.use_remesh_fix_poles = True
me_pine_branch_224.use_remesh_preserve_attributes = False
me_pine_branch_224.use_mirror_vertex_groups = False
me_pine_branch_224.update()
me_pine_branch_225 = bpy.data.meshes.new('pine_branch.225')
me_pine_branch_225.from_pydata([(-0.1434, -0.3614, 0.154), (1.495, -0.3614, 0.03927), (-0.1434, 0.6386, 0.002402), (1.495, 0.6386, 0.09785)], [], [(3, 2, 0, 1)])
_uv = me_pine_branch_225.uv_layers.new(name='UVMap')
_uv.uv.foreach_set('vector', [1.0, 1.0, 0.0, 1.0, 0.0, 0.0, 1.0, 0.0])
me_pine_branch_225.materials.append(mat_pine_branch)
me_pine_branch_225.use_remesh_fix_poles = True
me_pine_branch_225.use_remesh_preserve_attributes = False
me_pine_branch_225.use_mirror_vertex_groups = False
me_pine_branch_225.update()
me_pine_branch_226 = bpy.data.meshes.new('pine_branch.226')
me_pine_branch_226.from_pydata([(-0.1434, -0.3614, 0.154), (1.495, -0.3614, 0.03927), (-0.1434, 0.6386, 0.002402), (1.495, 0.6386, 0.09785)], [], [(3, 2, 0, 1)])
_uv = me_pine_branch_226.uv_layers.new(name='UVMap')
_uv.uv.foreach_set('vector', [1.0, 1.0, 0.0, 1.0, 0.0, 0.0, 1.0, 0.0])
me_pine_branch_226.materials.append(mat_pine_branch)
me_pine_branch_226.use_remesh_fix_poles = True
me_pine_branch_226.use_remesh_preserve_attributes = False
me_pine_branch_226.use_mirror_vertex_groups = False
me_pine_branch_226.update()
me_pine_branch_227 = bpy.data.meshes.new('pine_branch.227')
me_pine_branch_227.from_pydata([(-0.1434, -0.3614, 0.154), (1.495, -0.3614, 0.03927), (-0.1434, 0.6386, 0.002402), (1.495, 0.6386, 0.09785)], [], [(3, 2, 0, 1)])
_uv = me_pine_branch_227.uv_layers.new(name='UVMap')
_uv.uv.foreach_set('vector', [1.0, 1.0, 0.0, 1.0, 0.0, 0.0, 1.0, 0.0])
me_pine_branch_227.materials.append(mat_pine_branch)
me_pine_branch_227.use_remesh_fix_poles = True
me_pine_branch_227.use_remesh_preserve_attributes = False
me_pine_branch_227.use_mirror_vertex_groups = False
me_pine_branch_227.update()
me_pine_branch_228 = bpy.data.meshes.new('pine_branch.228')
me_pine_branch_228.from_pydata([(-0.1434, -0.3614, 0.154), (1.495, -0.3614, 0.03927), (-0.1434, 0.6386, 0.002402), (1.495, 0.6386, 0.09785)], [], [(3, 2, 0, 1)])
_uv = me_pine_branch_228.uv_layers.new(name='UVMap')
_uv.uv.foreach_set('vector', [1.0, 1.0, 0.0, 1.0, 0.0, 0.0, 1.0, 0.0])
me_pine_branch_228.materials.append(mat_pine_branch)
me_pine_branch_228.use_remesh_fix_poles = True
me_pine_branch_228.use_remesh_preserve_attributes = False
me_pine_branch_228.use_mirror_vertex_groups = False
me_pine_branch_228.update()
me_pine_branch_229 = bpy.data.meshes.new('pine_branch.229')
me_pine_branch_229.from_pydata([(-0.1434, -0.3614, 0.154), (1.495, -0.3614, 0.03927), (-0.1434, 0.6386, 0.002402), (1.495, 0.6386, 0.09785)], [], [(3, 2, 0, 1)])
_uv = me_pine_branch_229.uv_layers.new(name='UVMap')
_uv.uv.foreach_set('vector', [1.0, 1.0, 0.0, 1.0, 0.0, 0.0, 1.0, 0.0])
me_pine_branch_229.materials.append(mat_pine_branch)
me_pine_branch_229.use_remesh_fix_poles = True
me_pine_branch_229.use_remesh_preserve_attributes = False
me_pine_branch_229.use_mirror_vertex_groups = False
me_pine_branch_229.update()
me_pine_branch_230 = bpy.data.meshes.new('pine_branch.230')
me_pine_branch_230.from_pydata([(-0.1434, -0.3614, 0.154), (1.495, -0.3614, 0.03927), (-0.1434, 0.6386, 0.002402), (1.495, 0.6386, 0.09785)], [], [(3, 2, 0, 1)])
_uv = me_pine_branch_230.uv_layers.new(name='UVMap')
_uv.uv.foreach_set('vector', [1.0, 1.0, 0.0, 1.0, 0.0, 0.0, 1.0, 0.0])
me_pine_branch_230.materials.append(mat_pine_branch)
me_pine_branch_230.use_remesh_fix_poles = True
me_pine_branch_230.use_remesh_preserve_attributes = False
me_pine_branch_230.use_mirror_vertex_groups = False
me_pine_branch_230.update()
me_pine_branch_231 = bpy.data.meshes.new('pine_branch.231')
me_pine_branch_231.from_pydata([(-0.1434, -0.3614, 0.154), (1.495, -0.3614, 0.03927), (-0.1434, 0.6386, 0.002402), (1.495, 0.6386, 0.09785)], [], [(3, 2, 0, 1)])
_uv = me_pine_branch_231.uv_layers.new(name='UVMap')
_uv.uv.foreach_set('vector', [1.0, 1.0, 0.0, 1.0, 0.0, 0.0, 1.0, 0.0])
me_pine_branch_231.materials.append(mat_pine_branch)
me_pine_branch_231.use_remesh_fix_poles = True
me_pine_branch_231.use_remesh_preserve_attributes = False
me_pine_branch_231.use_mirror_vertex_groups = False
me_pine_branch_231.update()
me_pine_branch_232 = bpy.data.meshes.new('pine_branch.232')
me_pine_branch_232.from_pydata([(-0.1434, -0.3614, 0.154), (1.495, -0.3614, 0.03927), (-0.1434, 0.6386, 0.002402), (1.495, 0.6386, 0.09785)], [], [(3, 2, 0, 1)])
_uv = me_pine_branch_232.uv_layers.new(name='UVMap')
_uv.uv.foreach_set('vector', [1.0, 1.0, 0.0, 1.0, 0.0, 0.0, 1.0, 0.0])
me_pine_branch_232.materials.append(mat_pine_branch)
me_pine_branch_232.use_remesh_fix_poles = True
me_pine_branch_232.use_remesh_preserve_attributes = False
me_pine_branch_232.use_mirror_vertex_groups = False
me_pine_branch_232.update()
me_pine_branch_233 = bpy.data.meshes.new('pine_branch.233')
me_pine_branch_233.from_pydata([(-0.1434, -0.3614, 0.154), (1.495, -0.3614, 0.03927), (-0.1434, 0.6386, 0.002402), (1.495, 0.6386, 0.09785)], [], [(3, 2, 0, 1)])
_uv = me_pine_branch_233.uv_layers.new(name='UVMap')
_uv.uv.foreach_set('vector', [1.0, 1.0, 0.0, 1.0, 0.0, 0.0, 1.0, 0.0])
me_pine_branch_233.materials.append(mat_pine_branch)
me_pine_branch_233.use_remesh_fix_poles = True
me_pine_branch_233.use_remesh_preserve_attributes = False
me_pine_branch_233.use_mirror_vertex_groups = False
me_pine_branch_233.update()
me_pine_branch_234 = bpy.data.meshes.new('pine_branch.234')
me_pine_branch_234.from_pydata([(-0.1434, -0.3614, 0.154), (1.495, -0.3614, 0.03927), (-0.1434, 0.6386, 0.002402), (1.495, 0.6386, 0.09785)], [], [(3, 2, 0, 1)])
_uv = me_pine_branch_234.uv_layers.new(name='UVMap')
_uv.uv.foreach_set('vector', [1.0, 1.0, 0.0, 1.0, 0.0, 0.0, 1.0, 0.0])
me_pine_branch_234.materials.append(mat_pine_branch)
me_pine_branch_234.use_remesh_fix_poles = True
me_pine_branch_234.use_remesh_preserve_attributes = False
me_pine_branch_234.use_mirror_vertex_groups = False
me_pine_branch_234.update()
me_pine_branch_235 = bpy.data.meshes.new('pine_branch.235')
me_pine_branch_235.from_pydata([(-0.1434, -0.3614, 0.154), (1.495, -0.3614, 0.03927), (-0.1434, 0.6386, 0.002402), (1.495, 0.6386, 0.09785)], [], [(3, 2, 0, 1)])
_uv = me_pine_branch_235.uv_layers.new(name='UVMap')
_uv.uv.foreach_set('vector', [1.0, 1.0, 0.0, 1.0, 0.0, 0.0, 1.0, 0.0])
me_pine_branch_235.materials.append(mat_pine_branch)
me_pine_branch_235.use_remesh_fix_poles = True
me_pine_branch_235.use_remesh_preserve_attributes = False
me_pine_branch_235.use_mirror_vertex_groups = False
me_pine_branch_235.update()
me_pine_branch_236 = bpy.data.meshes.new('pine_branch.236')
me_pine_branch_236.from_pydata([(-0.1434, -0.3614, 0.154), (1.495, -0.3614, 0.03927), (-0.1434, 0.6386, 0.002402), (1.495, 0.6386, 0.09785)], [], [(3, 2, 0, 1)])
_uv = me_pine_branch_236.uv_layers.new(name='UVMap')
_uv.uv.foreach_set('vector', [1.0, 1.0, 0.0, 1.0, 0.0, 0.0, 1.0, 0.0])
me_pine_branch_236.materials.append(mat_pine_branch)
me_pine_branch_236.use_remesh_fix_poles = True
me_pine_branch_236.use_remesh_preserve_attributes = False
me_pine_branch_236.use_mirror_vertex_groups = False
me_pine_branch_236.update()
me_pine_branch_237 = bpy.data.meshes.new('pine_branch.237')
me_pine_branch_237.from_pydata([(-0.1434, -0.3614, 0.154), (1.495, -0.3614, 0.03927), (-0.1434, 0.6386, 0.002402), (1.495, 0.6386, 0.09785)], [], [(3, 2, 0, 1)])
_uv = me_pine_branch_237.uv_layers.new(name='UVMap')
_uv.uv.foreach_set('vector', [1.0, 1.0, 0.0, 1.0, 0.0, 0.0, 1.0, 0.0])
me_pine_branch_237.materials.append(mat_pine_branch)
me_pine_branch_237.use_remesh_fix_poles = True
me_pine_branch_237.use_remesh_preserve_attributes = False
me_pine_branch_237.use_mirror_vertex_groups = False
me_pine_branch_237.update()
me_pine_branch_238 = bpy.data.meshes.new('pine_branch.238')
me_pine_branch_238.from_pydata([(-0.1434, -0.3614, 0.154), (1.495, -0.3614, 0.03927), (-0.1434, 0.6386, 0.002402), (1.495, 0.6386, 0.09785)], [], [(3, 2, 0, 1)])
_uv = me_pine_branch_238.uv_layers.new(name='UVMap')
_uv.uv.foreach_set('vector', [1.0, 1.0, 0.0, 1.0, 0.0, 0.0, 1.0, 0.0])
me_pine_branch_238.materials.append(mat_pine_branch)
me_pine_branch_238.use_remesh_fix_poles = True
me_pine_branch_238.use_remesh_preserve_attributes = False
me_pine_branch_238.use_mirror_vertex_groups = False
me_pine_branch_238.update()
me_pine_branch_245 = bpy.data.meshes.new('pine_branch.245')
me_pine_branch_245.from_pydata([(-0.1434, -0.3614, 0.154), (1.495, -0.3614, 0.03927), (-0.1434, 0.6386, 0.002402), (1.495, 0.6386, 0.09785)], [], [(3, 2, 0, 1)])
_uv = me_pine_branch_245.uv_layers.new(name='UVMap')
_uv.uv.foreach_set('vector', [1.0, 1.0, 0.0, 1.0, 0.0, 0.0, 1.0, 0.0])
me_pine_branch_245.materials.append(mat_pine_branch)
me_pine_branch_245.use_remesh_fix_poles = True
me_pine_branch_245.use_remesh_preserve_attributes = False
me_pine_branch_245.use_mirror_vertex_groups = False
me_pine_branch_245.update()
me_pine_branch_246 = bpy.data.meshes.new('pine_branch.246')
me_pine_branch_246.from_pydata([(-0.1434, -0.3614, 0.154), (1.495, -0.3614, 0.03927), (-0.1434, 0.6386, 0.002402), (1.495, 0.6386, 0.09785)], [], [(3, 2, 0, 1)])
_uv = me_pine_branch_246.uv_layers.new(name='UVMap')
_uv.uv.foreach_set('vector', [1.0, 1.0, 0.0, 1.0, 0.0, 0.0, 1.0, 0.0])
me_pine_branch_246.materials.append(mat_pine_branch)
me_pine_branch_246.use_remesh_fix_poles = True
me_pine_branch_246.use_remesh_preserve_attributes = False
me_pine_branch_246.use_mirror_vertex_groups = False
me_pine_branch_246.update()
me_pine_branch_247 = bpy.data.meshes.new('pine_branch.247')
me_pine_branch_247.from_pydata([(-0.1434, -0.3614, 0.154), (1.495, -0.3614, 0.03927), (-0.1434, 0.6386, 0.002402), (1.495, 0.6386, 0.09785)], [], [(3, 2, 0, 1)])
_uv = me_pine_branch_247.uv_layers.new(name='UVMap')
_uv.uv.foreach_set('vector', [1.0, 1.0, 0.0, 1.0, 0.0, 0.0, 1.0, 0.0])
me_pine_branch_247.materials.append(mat_pine_branch)
me_pine_branch_247.use_remesh_fix_poles = True
me_pine_branch_247.use_remesh_preserve_attributes = False
me_pine_branch_247.use_mirror_vertex_groups = False
me_pine_branch_247.update()
me_pine_branch_248 = bpy.data.meshes.new('pine_branch.248')
me_pine_branch_248.from_pydata([(-0.1434, -0.3614, 0.154), (1.495, -0.3614, 0.03927), (-0.1434, 0.6386, 0.002402), (1.495, 0.6386, 0.09785)], [], [(3, 2, 0, 1)])
_uv = me_pine_branch_248.uv_layers.new(name='UVMap')
_uv.uv.foreach_set('vector', [1.0, 1.0, 0.0, 1.0, 0.0, 0.0, 1.0, 0.0])
me_pine_branch_248.materials.append(mat_pine_branch)
me_pine_branch_248.use_remesh_fix_poles = True
me_pine_branch_248.use_remesh_preserve_attributes = False
me_pine_branch_248.use_mirror_vertex_groups = False
me_pine_branch_248.update()
me_pine_branch_249 = bpy.data.meshes.new('pine_branch.249')
me_pine_branch_249.from_pydata([(-0.1434, -0.3614, 0.154), (1.495, -0.3614, 0.03927), (-0.1434, 0.6386, 0.002402), (1.495, 0.6386, 0.09785)], [], [(3, 2, 0, 1)])
_uv = me_pine_branch_249.uv_layers.new(name='UVMap')
_uv.uv.foreach_set('vector', [1.0, 1.0, 0.0, 1.0, 0.0, 0.0, 1.0, 0.0])
me_pine_branch_249.materials.append(mat_pine_branch)
me_pine_branch_249.use_remesh_fix_poles = True
me_pine_branch_249.use_remesh_preserve_attributes = False
me_pine_branch_249.use_mirror_vertex_groups = False
me_pine_branch_249.update()
me_pine_branch_250 = bpy.data.meshes.new('pine_branch.250')
me_pine_branch_250.from_pydata([(-0.1434, -0.3614, 0.154), (1.495, -0.3614, 0.03927), (-0.1434, 0.6386, 0.002402), (1.495, 0.6386, 0.09785)], [], [(3, 2, 0, 1)])
_uv = me_pine_branch_250.uv_layers.new(name='UVMap')
_uv.uv.foreach_set('vector', [1.0, 1.0, 0.0, 1.0, 0.0, 0.0, 1.0, 0.0])
me_pine_branch_250.materials.append(mat_pine_branch)
me_pine_branch_250.use_remesh_fix_poles = True
me_pine_branch_250.use_remesh_preserve_attributes = False
me_pine_branch_250.use_mirror_vertex_groups = False
me_pine_branch_250.update()

# ---- objects
ob_cylinder = bpy.data.objects.new('Cylinder', me_cylinder)
ob_pine_branch = bpy.data.objects.new('pine_branch', me_pine_branch)
ob_pine_branch_001 = bpy.data.objects.new('pine_branch.001', me_pine_branch_168)
ob_pine_branch_002 = bpy.data.objects.new('pine_branch.002', me_pine_branch_169)
ob_pine_branch_003 = bpy.data.objects.new('pine_branch.003', me_pine_branch_170)
ob_pine_branch_004 = bpy.data.objects.new('pine_branch.004', me_pine_branch_171)
ob_pine_branch_005 = bpy.data.objects.new('pine_branch.005', me_pine_branch_172)
ob_pine_branch_006 = bpy.data.objects.new('pine_branch.006', me_pine_branch_173)
ob_pine_branch_007 = bpy.data.objects.new('pine_branch.007', me_pine_branch_174)
ob_pine_branch_008 = bpy.data.objects.new('pine_branch.008', me_pine_branch_175)
ob_pine_branch_009 = bpy.data.objects.new('pine_branch.009', me_pine_branch_176)
ob_pine_branch_010 = bpy.data.objects.new('pine_branch.010', me_pine_branch_177)
ob_pine_branch_011 = bpy.data.objects.new('pine_branch.011', me_pine_branch_178)
ob_pine_branch_012 = bpy.data.objects.new('pine_branch.012', me_pine_branch_185)
ob_pine_branch_013 = bpy.data.objects.new('pine_branch.013', me_pine_branch_186)
ob_pine_branch_014 = bpy.data.objects.new('pine_branch.014', me_pine_branch_187)
ob_pine_branch_015 = bpy.data.objects.new('pine_branch.015', me_pine_branch_188)
ob_pine_branch_016 = bpy.data.objects.new('pine_branch.016', me_pine_branch_189)
ob_pine_branch_017 = bpy.data.objects.new('pine_branch.017', me_pine_branch_190)
ob_pine_branch_018 = bpy.data.objects.new('pine_branch.018', me_pine_branch_191)
ob_pine_branch_019 = bpy.data.objects.new('pine_branch.019', me_pine_branch_192)
ob_pine_branch_020 = bpy.data.objects.new('pine_branch.020', me_pine_branch_193)
ob_pine_branch_021 = bpy.data.objects.new('pine_branch.021', me_pine_branch_194)
ob_pine_branch_022 = bpy.data.objects.new('pine_branch.022', me_pine_branch_195)
ob_pine_branch_023 = bpy.data.objects.new('pine_branch.023', me_pine_branch_196)
ob_pine_branch_024 = bpy.data.objects.new('pine_branch.024', me_pine_branch_197)
ob_pine_branch_025 = bpy.data.objects.new('pine_branch.025', me_pine_branch_198)
ob_pine_branch_026 = bpy.data.objects.new('pine_branch.026', me_pine_branch_199)
ob_pine_branch_027 = bpy.data.objects.new('pine_branch.027', me_pine_branch_200)
ob_pine_branch_028 = bpy.data.objects.new('pine_branch.028', me_pine_branch_201)
ob_pine_branch_029 = bpy.data.objects.new('pine_branch.029', me_pine_branch_202)
ob_pine_branch_030 = bpy.data.objects.new('pine_branch.030', me_pine_branch_203)
ob_pine_branch_031 = bpy.data.objects.new('pine_branch.031', me_pine_branch_204)
ob_pine_branch_032 = bpy.data.objects.new('pine_branch.032', me_pine_branch_205)
ob_pine_branch_033 = bpy.data.objects.new('pine_branch.033', me_pine_branch_206)
ob_pine_branch_034 = bpy.data.objects.new('pine_branch.034', me_pine_branch_207)
ob_pine_branch_035 = bpy.data.objects.new('pine_branch.035', me_pine_branch_208)
ob_pine_branch_036 = bpy.data.objects.new('pine_branch.036', me_pine_branch_209)
ob_pine_branch_037 = bpy.data.objects.new('pine_branch.037', me_pine_branch_210)
ob_pine_branch_038 = bpy.data.objects.new('pine_branch.038', me_pine_branch_211)
ob_pine_branch_039 = bpy.data.objects.new('pine_branch.039', me_pine_branch_212)
ob_pine_branch_040 = bpy.data.objects.new('pine_branch.040', me_pine_branch_213)
ob_pine_branch_041 = bpy.data.objects.new('pine_branch.041', me_pine_branch_214)
ob_pine_branch_042 = bpy.data.objects.new('pine_branch.042', me_pine_branch_215)
ob_pine_branch_043 = bpy.data.objects.new('pine_branch.043', me_pine_branch_216)
ob_pine_branch_044 = bpy.data.objects.new('pine_branch.044', me_pine_branch_217)
ob_pine_branch_045 = bpy.data.objects.new('pine_branch.045', me_pine_branch_218)
ob_pine_branch_046 = bpy.data.objects.new('pine_branch.046', me_pine_branch_219)
ob_pine_branch_047 = bpy.data.objects.new('pine_branch.047', me_pine_branch_220)
ob_pine_branch_048 = bpy.data.objects.new('pine_branch.048', me_pine_branch_221)
ob_pine_branch_049 = bpy.data.objects.new('pine_branch.049', me_pine_branch_222)
ob_pine_branch_050 = bpy.data.objects.new('pine_branch.050', me_pine_branch_223)
ob_pine_branch_051 = bpy.data.objects.new('pine_branch.051', me_pine_branch_224)
ob_pine_branch_052 = bpy.data.objects.new('pine_branch.052', me_pine_branch_225)
ob_pine_branch_053 = bpy.data.objects.new('pine_branch.053', me_pine_branch_226)
ob_pine_branch_054 = bpy.data.objects.new('pine_branch.054', me_pine_branch_227)
ob_pine_branch_055 = bpy.data.objects.new('pine_branch.055', me_pine_branch_228)
ob_pine_branch_056 = bpy.data.objects.new('pine_branch.056', me_pine_branch_229)
ob_pine_branch_057 = bpy.data.objects.new('pine_branch.057', me_pine_branch_230)
ob_pine_branch_058 = bpy.data.objects.new('pine_branch.058', me_pine_branch_231)
ob_pine_branch_059 = bpy.data.objects.new('pine_branch.059', me_pine_branch_232)
ob_pine_branch_060 = bpy.data.objects.new('pine_branch.060', me_pine_branch_233)
ob_pine_branch_061 = bpy.data.objects.new('pine_branch.061', me_pine_branch_234)
ob_pine_branch_062 = bpy.data.objects.new('pine_branch.062', me_pine_branch_235)
ob_pine_branch_063 = bpy.data.objects.new('pine_branch.063', me_pine_branch_236)
ob_pine_branch_064 = bpy.data.objects.new('pine_branch.064', me_pine_branch_237)
ob_pine_branch_065 = bpy.data.objects.new('pine_branch.065', me_pine_branch_238)
ob_pine_branch_066 = bpy.data.objects.new('pine_branch.066', me_pine_branch_245)
ob_pine_branch_067 = bpy.data.objects.new('pine_branch.067', me_pine_branch_246)
ob_pine_branch_068 = bpy.data.objects.new('pine_branch.068', me_pine_branch_247)
ob_pine_branch_069 = bpy.data.objects.new('pine_branch.069', me_pine_branch_248)
ob_pine_branch_070 = bpy.data.objects.new('pine_branch.070', me_pine_branch_249)
ob_pine_branch_071 = bpy.data.objects.new('pine_branch.071', me_pine_branch_250)

# ---- transforms, parenting, visibility, modifiers, constraints
ob_cylinder.location = (0.0, 0.0, 0.0)
ob_cylinder.lineart.crease_threshold = 0.0
ob_pine_branch.location = (0.01099, -7.728e-08, 3.394)
ob_pine_branch.rotation_euler = (-0.09086, 0.1541, -0.4547)
ob_pine_branch.scale = (2.859, 2.865, 2.297)
ob_pine_branch.lineart.crease_threshold = 0.0
ob_pine_branch_001.location = (0.01099, -7.728e-08, 3.417)
ob_pine_branch_001.rotation_euler = (-0.09098, 0.2137, 0.6555)
ob_pine_branch_001.scale = (2.659, 2.688, 2.182)
ob_pine_branch_001.lineart.crease_threshold = 0.0
ob_pine_branch_002.location = (0.01099, -7.728e-08, 3.364)
ob_pine_branch_002.rotation_euler = (-0.09105, 0.2486, 1.722)
ob_pine_branch_002.scale = (2.716, 2.762, 2.262)
ob_pine_branch_002.lineart.crease_threshold = 0.0
ob_pine_branch_003.location = (0.01099, -7.728e-08, 3.544)
ob_pine_branch_003.rotation_euler = (-0.09104, 0.2405, 2.644)
ob_pine_branch_003.scale = (2.829, 2.872, 2.347)
ob_pine_branch_003.lineart.crease_threshold = 0.0
ob_pine_branch_004.location = (0.01099, -7.728e-08, 3.505)
ob_pine_branch_004.rotation_euler = (-0.0906, 0.02959, 3.76)
ob_pine_branch_004.scale = (2.918, 2.892, 2.282)
ob_pine_branch_004.lineart.crease_threshold = 0.0
ob_pine_branch_005.location = (0.01099, -7.728e-08, 3.435)
ob_pine_branch_005.rotation_euler = (-0.09109, 0.2654, 4.899)
ob_pine_branch_005.scale = (2.699, 2.754, 2.265)
ob_pine_branch_005.lineart.crease_threshold = 0.0
ob_pine_branch_006.location = (0.01065, -2.505e-07, 4.466)
ob_pine_branch_006.rotation_euler = (-0.09096, 0.2017, -0.4126)
ob_pine_branch_006.scale = (2.475, 2.497, 2.022)
ob_pine_branch_006.lineart.crease_threshold = 0.0
ob_pine_branch_007.location = (0.01065, -2.505e-07, 4.559)
ob_pine_branch_007.rotation_euler = (-0.09079, 0.1232, 0.643)
ob_pine_branch_007.scale = (2.349, 2.345, 1.87)
ob_pine_branch_007.lineart.crease_threshold = 0.0
ob_pine_branch_008.location = (0.01065, -2.505e-07, 4.567)
ob_pine_branch_008.rotation_euler = (-0.09098, 0.2142, 1.779)
ob_pine_branch_008.scale = (2.501, 2.528, 2.053)
ob_pine_branch_008.lineart.crease_threshold = 0.0
ob_pine_branch_009.location = (0.01065, -2.505e-07, 4.544)
ob_pine_branch_009.rotation_euler = (-0.09074, 0.09656, 2.807)
ob_pine_branch_009.scale = (2.518, 2.507, 1.991)
ob_pine_branch_009.lineart.crease_threshold = 0.0
ob_pine_branch_010.location = (0.01065, -2.505e-07, 4.56)
ob_pine_branch_010.rotation_euler = (-0.0911, 0.2724, 3.885)
ob_pine_branch_010.scale = (2.438, 2.491, 2.053)
ob_pine_branch_010.lineart.crease_threshold = 0.0
ob_pine_branch_011.location = (0.01065, -2.505e-07, 4.669)
ob_pine_branch_011.rotation_euler = (-0.09097, 0.2078, 4.696)
ob_pine_branch_011.scale = (2.303, 2.325, 1.886)
ob_pine_branch_011.lineart.crease_threshold = 0.0
ob_pine_branch_012.location = (0.1392, -4.325e-07, 5.539)
ob_pine_branch_012.rotation_euler = (-0.09062, 0.04034, -0.4047)
ob_pine_branch_012.scale = (2.253, 2.234, 1.764)
ob_pine_branch_012.lineart.crease_threshold = 0.0
ob_pine_branch_013.location = (0.1392, -4.325e-07, 5.665)
ob_pine_branch_013.rotation_euler = (-0.0908, 0.1248, 0.5823)
ob_pine_branch_013.scale = (2.255, 2.252, 1.796)
ob_pine_branch_013.lineart.crease_threshold = 0.0
ob_pine_branch_014.location = (0.1392, -4.325e-07, 5.532)
ob_pine_branch_014.rotation_euler = (-0.091, 0.2247, 1.797)
ob_pine_branch_014.scale = (1.983, 2.007, 1.634)
ob_pine_branch_014.lineart.crease_threshold = 0.0
ob_pine_branch_015.location = (0.1392, -4.325e-07, 5.676)
ob_pine_branch_015.rotation_euler = (-0.09069, 0.07331, 2.716)
ob_pine_branch_015.scale = (2.024, 2.011, 1.593)
ob_pine_branch_015.lineart.crease_threshold = 0.0
ob_pine_branch_016.location = (0.1392, -4.325e-07, 5.7)
ob_pine_branch_016.rotation_euler = (-0.09106, 0.2534, 3.665)
ob_pine_branch_016.scale = (2.136, 2.174, 1.782)
ob_pine_branch_016.lineart.crease_threshold = 0.0
ob_pine_branch_017.location = (0.1392, -4.325e-07, 5.593)
ob_pine_branch_017.rotation_euler = (-0.0909, 0.1749, 4.792)
ob_pine_branch_017.scale = (2.036, 2.046, 1.647)
ob_pine_branch_017.lineart.crease_threshold = 0.0
ob_pine_branch_018.location = (0.1821, -5.995e-07, 6.559)
ob_pine_branch_018.rotation_euler = (-0.09102, 0.2337, -0.5002)
ob_pine_branch_018.scale = (1.877, 1.903, 1.553)
ob_pine_branch_018.lineart.crease_threshold = 0.0
ob_pine_branch_019.location = (0.1821, -5.995e-07, 6.55)
ob_pine_branch_019.rotation_euler = (-0.09108, 0.2619, 0.5769)
ob_pine_branch_019.scale = (1.806, 1.842, 1.513)
ob_pine_branch_019.lineart.crease_threshold = 0.0
ob_pine_branch_020.location = (0.1821, -5.995e-07, 6.67)
ob_pine_branch_020.rotation_euler = (-0.09081, 0.1304, 1.712)
ob_pine_branch_020.scale = (1.778, 1.776, 1.418)
ob_pine_branch_020.lineart.crease_threshold = 0.0
ob_pine_branch_021.location = (0.1821, -5.995e-07, 6.577)
ob_pine_branch_021.rotation_euler = (-0.09089, 0.1679, 2.69)
ob_pine_branch_021.scale = (1.86, 1.867, 1.501)
ob_pine_branch_021.lineart.crease_threshold = 0.0
ob_pine_branch_022.location = (0.1821, -5.995e-07, 6.596)
ob_pine_branch_022.rotation_euler = (-0.09068, 0.06778, 3.77)
ob_pine_branch_022.scale = (1.899, 1.886, 1.493)
ob_pine_branch_022.lineart.crease_threshold = 0.0
ob_pine_branch_023.location = (0.1821, -5.995e-07, 6.559)
ob_pine_branch_023.rotation_euler = (-0.09101, 0.2267, 4.92)
ob_pine_branch_023.scale = (1.935, 1.96, 1.597)
ob_pine_branch_023.lineart.crease_threshold = 0.0
ob_pine_branch_024.location = (0.225, -7.538e-07, 7.574)
ob_pine_branch_024.rotation_euler = (-0.0908, 0.1274, -0.3739)
ob_pine_branch_024.scale = (1.622, 1.621, 1.293)
ob_pine_branch_024.lineart.crease_threshold = 0.0
ob_pine_branch_025.location = (0.225, -7.538e-07, 7.519)
ob_pine_branch_025.rotation_euler = (-0.09066, 0.05832, 0.6647)
ob_pine_branch_025.scale = (1.744, 1.731, 1.369)
ob_pine_branch_025.lineart.crease_threshold = 0.0
ob_pine_branch_026.location = (0.225, -7.538e-07, 7.483)
ob_pine_branch_026.rotation_euler = (-0.09074, 0.09634, 1.654)
ob_pine_branch_026.scale = (1.723, 1.715, 1.362)
ob_pine_branch_026.lineart.crease_threshold = 0.0
ob_pine_branch_027.location = (0.225, -7.538e-07, 7.47)
ob_pine_branch_027.rotation_euler = (-0.09074, 0.09724, 2.573)
ob_pine_branch_027.scale = (1.572, 1.566, 1.244)
ob_pine_branch_027.lineart.crease_threshold = 0.0
ob_pine_branch_028.location = (0.225, -7.538e-07, 7.625)
ob_pine_branch_028.rotation_euler = (-0.09098, 0.2121, 3.822)
ob_pine_branch_028.scale = (1.671, 1.688, 1.37)
ob_pine_branch_028.lineart.crease_threshold = 0.0
ob_pine_branch_029.location = (0.225, -7.538e-07, 7.522)
ob_pine_branch_029.rotation_euler = (-0.0909, 0.1726, 4.664)
ob_pine_branch_029.scale = (1.581, 1.588, 1.278)
ob_pine_branch_029.lineart.crease_threshold = 0.0
ob_pine_branch_030.location = (0.1907, -9.07e-07, 8.439)
ob_pine_branch_030.rotation_euler = (-0.09068, 0.06929, -0.2843)
ob_pine_branch_030.scale = (1.422, 1.412, 1.118)
ob_pine_branch_030.lineart.crease_threshold = 0.0
ob_pine_branch_031.location = (0.1907, -9.07e-07, 8.334)
ob_pine_branch_031.rotation_euler = (-0.09069, 0.07313, 0.6274)
ob_pine_branch_031.scale = (1.383, 1.374, 1.089)
ob_pine_branch_031.lineart.crease_threshold = 0.0
ob_pine_branch_032.location = (0.1907, -9.07e-07, 8.518)
ob_pine_branch_032.rotation_euler = (-0.09102, 0.2345, 1.808)
ob_pine_branch_032.scale = (1.402, 1.422, 1.16)
ob_pine_branch_032.lineart.crease_threshold = 0.0
ob_pine_branch_033.location = (0.1907, -9.07e-07, 8.47)
ob_pine_branch_033.rotation_euler = (-0.09106, 0.2537, 2.752)
ob_pine_branch_033.scale = (1.403, 1.428, 1.171)
ob_pine_branch_033.lineart.crease_threshold = 0.0
ob_pine_branch_034.location = (0.1907, -9.07e-07, 8.475)
ob_pine_branch_034.rotation_euler = (-0.0906, 0.03122, 3.731)
ob_pine_branch_034.scale = (1.465, 1.452, 1.146)
ob_pine_branch_034.lineart.crease_threshold = 0.0
ob_pine_branch_035.location = (0.1907, -9.07e-07, 8.385)
ob_pine_branch_035.rotation_euler = (-0.0911, 0.2705, 4.739)
ob_pine_branch_035.scale = (1.466, 1.497, 1.234)
ob_pine_branch_035.lineart.crease_threshold = 0.0
ob_pine_branch_036.location = (0.1735, -1.039e-06, 9.235)
ob_pine_branch_036.rotation_euler = (-0.09083, 0.1395, -0.3743)
ob_pine_branch_036.scale = (1.18, 1.18, 0.9439)
ob_pine_branch_036.lineart.crease_threshold = 0.0
ob_pine_branch_037.location = (0.1735, -1.039e-06, 9.101)
ob_pine_branch_037.rotation_euler = (-0.0907, 0.07761, 0.5846)
ob_pine_branch_037.scale = (1.251, 1.244, 0.9857)
ob_pine_branch_037.lineart.crease_threshold = 0.0
ob_pine_branch_038.location = (0.1735, -1.039e-06, 9.153)
ob_pine_branch_038.rotation_euler = (-0.09104, 0.2435, 1.666)
ob_pine_branch_038.scale = (1.279, 1.299, 1.062)
ob_pine_branch_038.lineart.crease_threshold = 0.0
ob_pine_branch_039.location = (0.1735, -1.039e-06, 9.097)
ob_pine_branch_039.rotation_euler = (-0.09071, 0.08269, 2.668)
ob_pine_branch_039.scale = (1.313, 1.306, 1.035)
ob_pine_branch_039.lineart.crease_threshold = 0.0
ob_pine_branch_040.location = (0.1735, -1.039e-06, 9.112)
ob_pine_branch_040.rotation_euler = (-0.09103, 0.2348, 3.787)
ob_pine_branch_040.scale = (1.251, 1.269, 1.036)
ob_pine_branch_040.lineart.crease_threshold = 0.0
ob_pine_branch_041.location = (0.1735, -1.039e-06, 9.052)
ob_pine_branch_041.rotation_euler = (-0.09062, 0.03922, 4.666)
ob_pine_branch_041.scale = (1.299, 1.288, 1.017)
ob_pine_branch_041.lineart.crease_threshold = 0.0
ob_pine_branch_042.location = (0.1221, -1.155e-06, 9.841)
ob_pine_branch_042.rotation_euler = (-0.09105, 0.2492, -0.4259)
ob_pine_branch_042.scale = (0.9824, 0.9991, 0.8184)
ob_pine_branch_042.lineart.crease_threshold = 0.0
ob_pine_branch_043.location = (0.1221, -1.155e-06, 9.78)
ob_pine_branch_043.rotation_euler = (-0.0907, 0.0796, 0.6311)
ob_pine_branch_043.scale = (1.008, 1.002, 0.7941)
ob_pine_branch_043.lineart.crease_threshold = 0.0
ob_pine_branch_044.location = (0.1221, -1.155e-06, 9.736)
ob_pine_branch_044.rotation_euler = (-0.091, 0.224, 1.714)
ob_pine_branch_044.scale = (0.9194, 0.9309, 0.7577)
ob_pine_branch_044.lineart.crease_threshold = 0.0
ob_pine_branch_045.location = (0.1221, -1.155e-06, 9.811)
ob_pine_branch_045.rotation_euler = (-0.09075, 0.1032, 2.688)
ob_pine_branch_045.scale = (1.031, 1.027, 0.8166)
ob_pine_branch_045.lineart.crease_threshold = 0.0
ob_pine_branch_046.location = (0.1221, -1.155e-06, 9.803)
ob_pine_branch_046.rotation_euler = (-0.09062, 0.03808, 3.738)
ob_pine_branch_046.scale = (0.9976, 0.9892, 0.7808)
ob_pine_branch_046.lineart.crease_threshold = 0.0
ob_pine_branch_047.location = (0.1221, -1.155e-06, 9.846)
ob_pine_branch_047.rotation_euler = (-0.09091, 0.1786, 4.776)
ob_pine_branch_047.scale = (0.9315, 0.9364, 0.7544)
ob_pine_branch_047.lineart.crease_threshold = 0.0
ob_pine_branch_048.location = (0.09798, -1.238e-06, 10.37)
ob_pine_branch_048.rotation_euler = (-0.09088, 0.1633, -0.4719)
ob_pine_branch_048.scale = (0.7611, 0.7635, 0.6133)
ob_pine_branch_048.lineart.crease_threshold = 0.0
ob_pine_branch_049.location = (0.09798, -1.238e-06, 10.33)
ob_pine_branch_049.rotation_euler = (-0.09077, 0.1117, 0.5097)
ob_pine_branch_049.scale = (0.7935, 0.7913, 0.6299)
ob_pine_branch_049.lineart.crease_threshold = 0.0
ob_pine_branch_050.location = (0.09798, -1.238e-06, 10.42)
ob_pine_branch_050.rotation_euler = (-0.09104, 0.2422, 1.721)
ob_pine_branch_050.scale = (0.7908, 0.8033, 0.6568)
ob_pine_branch_050.lineart.crease_threshold = 0.0
ob_pine_branch_051.location = (0.09798, -1.238e-06, 10.32)
ob_pine_branch_051.rotation_euler = (-0.09083, 0.1404, 2.801)
ob_pine_branch_051.scale = (0.7347, 0.7349, 0.5878)
ob_pine_branch_051.lineart.crease_threshold = 0.0
ob_pine_branch_052.location = (0.09798, -1.238e-06, 10.46)
ob_pine_branch_052.rotation_euler = (-0.09089, 0.1688, 3.678)
ob_pine_branch_052.scale = (0.7337, 0.7366, 0.5923)
ob_pine_branch_052.lineart.crease_threshold = 0.0
ob_pine_branch_053.location = (0.09798, -1.238e-06, 10.32)
ob_pine_branch_053.rotation_euler = (-0.09066, 0.05699, 4.788)
ob_pine_branch_053.scale = (0.7862, 0.7804, 0.6171)
ob_pine_branch_053.lineart.crease_threshold = 0.0
ob_pine_branch_054.location = (0.0842, -1.312e-06, 10.85)
ob_pine_branch_054.rotation_euler = (-0.09061, 0.0368, -0.4423)
ob_pine_branch_054.scale = (0.5991, 0.594, 0.4689)
ob_pine_branch_054.lineart.crease_threshold = 0.0
ob_pine_branch_055.location = (0.0842, -1.312e-06, 10.66)
ob_pine_branch_055.rotation_euler = (-0.09078, 0.117, 0.4816)
ob_pine_branch_055.scale = (0.5718, 0.5704, 0.4545)
ob_pine_branch_055.lineart.crease_threshold = 0.0
ob_pine_branch_056.location = (0.0842, -1.312e-06, 10.88)
ob_pine_branch_056.rotation_euler = (-0.0907, 0.07928, 1.719)
ob_pine_branch_056.scale = (0.6151, 0.6116, 0.4848)
ob_pine_branch_056.lineart.crease_threshold = 0.0
ob_pine_branch_057.location = (0.0842, -1.312e-06, 10.8)
ob_pine_branch_057.rotation_euler = (-0.09069, 0.07494, 2.601)
ob_pine_branch_057.scale = (0.5737, 0.5702, 0.4517)
ob_pine_branch_057.lineart.crease_threshold = 0.0
ob_pine_branch_058.location = (0.0842, -1.312e-06, 10.77)
ob_pine_branch_058.rotation_euler = (-0.09107, 0.258, 3.897)
ob_pine_branch_058.scale = (0.5798, 0.5906, 0.4849)
ob_pine_branch_058.lineart.crease_threshold = 0.0
ob_pine_branch_059.location = (0.0842, -1.312e-06, 10.68)
ob_pine_branch_059.rotation_euler = (-0.09108, 0.2601, 4.899)
ob_pine_branch_059.scale = (0.5577, 0.5683, 0.4669)
ob_pine_branch_059.lineart.crease_threshold = 0.0
ob_pine_branch_060.location = (0.06353, -1.379e-06, 11.04)
ob_pine_branch_060.rotation_euler = (-0.09061, 0.03432, -0.5512)
ob_pine_branch_060.scale = (0.406, 0.4025, 0.3176)
ob_pine_branch_060.lineart.crease_threshold = 0.0
ob_pine_branch_061.location = (0.06353, -1.379e-06, 11.14)
ob_pine_branch_061.rotation_euler = (-0.09064, 0.04994, 0.6043)
ob_pine_branch_061.scale = (0.4208, 0.4176, 0.33)
ob_pine_branch_061.lineart.crease_threshold = 0.0
ob_pine_branch_062.location = (0.06353, -1.379e-06, 11.22)
ob_pine_branch_062.rotation_euler = (-0.0907, 0.07908, 1.607)
ob_pine_branch_062.scale = (0.4252, 0.4228, 0.3351)
ob_pine_branch_062.lineart.crease_threshold = 0.0
ob_pine_branch_063.location = (0.06353, -1.379e-06, 11.21)
ob_pine_branch_063.rotation_euler = (-0.09083, 0.1382, 2.685)
ob_pine_branch_063.scale = (0.4379, 0.4379, 0.3501)
ob_pine_branch_063.lineart.crease_threshold = 0.0
ob_pine_branch_064.location = (0.06353, -1.379e-06, 11.06)
ob_pine_branch_064.rotation_euler = (-0.09092, 0.1848, 3.757)
ob_pine_branch_064.scale = (0.4067, 0.4092, 0.3301)
ob_pine_branch_064.lineart.crease_threshold = 0.0
ob_pine_branch_065.location = (0.06353, -1.379e-06, 11.11)
ob_pine_branch_065.rotation_euler = (-0.09092, 0.1828, 4.823)
ob_pine_branch_065.scale = (0.4044, 0.4068, 0.328)
ob_pine_branch_065.lineart.crease_threshold = 0.0
ob_pine_branch_066.location = (0.01099, -7.728e-08, 2.161)
ob_pine_branch_066.rotation_euler = (-0.09046, 0.1562, -2.405)
ob_pine_branch_066.scale = (2.859, 2.865, 2.297)
ob_pine_branch_066.lineart.crease_threshold = 0.0
ob_pine_branch_067.location = (0.01099, -7.728e-08, 2.184)
ob_pine_branch_067.rotation_euler = (-0.08984, 0.2199, -1.294)
ob_pine_branch_067.scale = (2.659, 2.688, 2.182)
ob_pine_branch_067.lineart.crease_threshold = 0.0
ob_pine_branch_068.location = (0.01099, -7.728e-08, 2.131)
ob_pine_branch_068.rotation_euler = (-0.09009, 0.2539, -0.2277)
ob_pine_branch_068.scale = (2.716, 2.762, 2.262)
ob_pine_branch_068.lineart.crease_threshold = 0.0
ob_pine_branch_069.location = (0.01099, -7.728e-08, 2.312)
ob_pine_branch_069.rotation_euler = (-0.09064, 0.2427, 0.6943)
ob_pine_branch_069.scale = (2.829, 2.872, 2.347)
ob_pine_branch_069.lineart.crease_threshold = 0.0
ob_pine_branch_070.location = (0.01099, -7.728e-08, 2.273)
ob_pine_branch_070.rotation_euler = (-0.09165, 0.02368, 1.81)
ob_pine_branch_070.scale = (2.918, 2.892, 2.282)
ob_pine_branch_070.lineart.crease_threshold = 0.0
ob_pine_branch_071.location = (0.01099, -7.728e-08, 2.202)
ob_pine_branch_071.rotation_euler = (-0.09014, 0.2706, 2.949)
ob_pine_branch_071.scale = (2.699, 2.754, 2.265)
ob_pine_branch_071.lineart.crease_threshold = 0.0

# ---- collection membership
col_collection.objects.link(ob_cylinder)
col_collection.objects.link(ob_pine_branch)
col_collection.objects.link(ob_pine_branch_001)
col_collection.objects.link(ob_pine_branch_002)
col_collection.objects.link(ob_pine_branch_003)
col_collection.objects.link(ob_pine_branch_004)
col_collection.objects.link(ob_pine_branch_005)
col_collection.objects.link(ob_pine_branch_006)
col_collection.objects.link(ob_pine_branch_007)
col_collection.objects.link(ob_pine_branch_008)
col_collection.objects.link(ob_pine_branch_009)
col_collection.objects.link(ob_pine_branch_010)
col_collection.objects.link(ob_pine_branch_011)
col_collection.objects.link(ob_pine_branch_012)
col_collection.objects.link(ob_pine_branch_013)
col_collection.objects.link(ob_pine_branch_014)
col_collection.objects.link(ob_pine_branch_015)
col_collection.objects.link(ob_pine_branch_016)
col_collection.objects.link(ob_pine_branch_017)
col_collection.objects.link(ob_pine_branch_018)
col_collection.objects.link(ob_pine_branch_019)
col_collection.objects.link(ob_pine_branch_020)
col_collection.objects.link(ob_pine_branch_021)
col_collection.objects.link(ob_pine_branch_022)
col_collection.objects.link(ob_pine_branch_023)
col_collection.objects.link(ob_pine_branch_024)
col_collection.objects.link(ob_pine_branch_025)
col_collection.objects.link(ob_pine_branch_026)
col_collection.objects.link(ob_pine_branch_027)
col_collection.objects.link(ob_pine_branch_028)
col_collection.objects.link(ob_pine_branch_029)
col_collection.objects.link(ob_pine_branch_030)
col_collection.objects.link(ob_pine_branch_031)
col_collection.objects.link(ob_pine_branch_032)
col_collection.objects.link(ob_pine_branch_033)
col_collection.objects.link(ob_pine_branch_034)
col_collection.objects.link(ob_pine_branch_035)
col_collection.objects.link(ob_pine_branch_036)
col_collection.objects.link(ob_pine_branch_037)
col_collection.objects.link(ob_pine_branch_038)
col_collection.objects.link(ob_pine_branch_039)
col_collection.objects.link(ob_pine_branch_040)
col_collection.objects.link(ob_pine_branch_041)
col_collection.objects.link(ob_pine_branch_042)
col_collection.objects.link(ob_pine_branch_043)
col_collection.objects.link(ob_pine_branch_044)
col_collection.objects.link(ob_pine_branch_045)
col_collection.objects.link(ob_pine_branch_046)
col_collection.objects.link(ob_pine_branch_047)
col_collection.objects.link(ob_pine_branch_048)
col_collection.objects.link(ob_pine_branch_049)
col_collection.objects.link(ob_pine_branch_050)
col_collection.objects.link(ob_pine_branch_051)
col_collection.objects.link(ob_pine_branch_052)
col_collection.objects.link(ob_pine_branch_053)
col_collection.objects.link(ob_pine_branch_054)
col_collection.objects.link(ob_pine_branch_055)
col_collection.objects.link(ob_pine_branch_056)
col_collection.objects.link(ob_pine_branch_057)
col_collection.objects.link(ob_pine_branch_058)
col_collection.objects.link(ob_pine_branch_059)
col_collection.objects.link(ob_pine_branch_060)
col_collection.objects.link(ob_pine_branch_061)
col_collection.objects.link(ob_pine_branch_062)
col_collection.objects.link(ob_pine_branch_063)
col_collection.objects.link(ob_pine_branch_064)
col_collection.objects.link(ob_pine_branch_065)
col_collection.objects.link(ob_pine_branch_066)
col_collection.objects.link(ob_pine_branch_067)
col_collection.objects.link(ob_pine_branch_068)
col_collection.objects.link(ob_pine_branch_069)
col_collection.objects.link(ob_pine_branch_070)
col_collection.objects.link(ob_pine_branch_071)

# ---- scene / render settings (as saved in the file)
scene.frame_start = 1; scene.frame_end = 320; scene.frame_set(217)
scene.render.engine = 'BLENDER_EEVEE_NEXT'
scene.cycles.use_denoising = False
scene.cycles.samples = 128
scene.cycles.sampling_pattern = 'TABULATED_SOBOL'
scene.cycles.use_adaptive_sampling = False
scene.cycles.use_light_tree = False
scene.view_settings.view_transform = 'Filmic'
bpy.context.view_layer.update()

# ---- added for rendering (the .blend has no active camera and no usable light): camera, sun
cam_auto = bpy.data.cameras.new('AutoCamera')
cam_auto.lens = 50.0
cam_auto.sensor_width = 36.0
cam_auto.clip_end = 1000.0
ob_auto_camera = bpy.data.objects.new('AutoCamera', cam_auto)
scene.collection.objects.link(ob_auto_camera)
ob_auto_camera.location = (15.7636, -18.7165, 18.2024)
ob_auto_camera.rotation_euler = (1.09748, -7.21219e-08, 0.694738)
scene.camera = ob_auto_camera
light_auto_sun = bpy.data.lights.new('AutoSun', 'SUN')
light_auto_sun.energy = 3.0
light_auto_sun.angle = 0.0523599
ob_auto_sun = bpy.data.objects.new('AutoSun', light_auto_sun)
scene.collection.objects.link(ob_auto_sun)
ob_auto_sun.rotation_euler = (0.872665, 0.174533, 0.523599)
bpy.context.view_layer.update()
